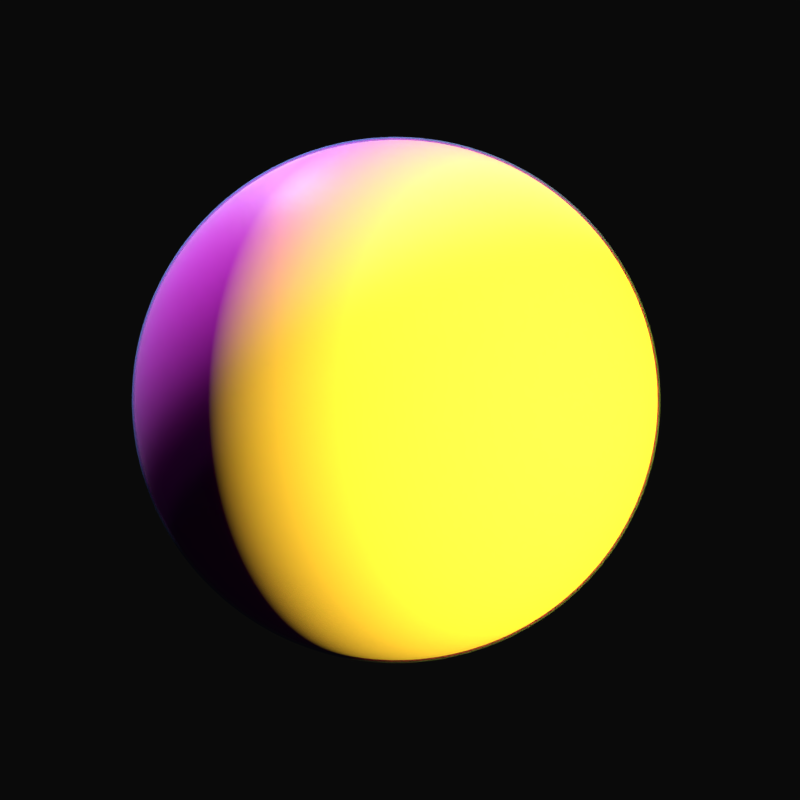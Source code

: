 # Source: Earth.blend  (saved by Blender 2.79.0; exported with 4.5.12 LTS)
import bpy
from mathutils import Matrix  # noqa: F401  (used for matrix-valued properties, if any)

bpy.ops.wm.read_factory_settings(use_empty=True)
scene = bpy.context.scene
scene.name = 'Scene'

# ---- collections
col_collection_1 = bpy.data.collections.new('Collection 1'); scene.collection.children.link(col_collection_1)

# ---- images (referenced by path relative to the original .blend; pixels are not part of the script)
import os
ASSET_DIR = os.environ.get("B2B_ASSET_DIR", "")  # directory of the original .blend (textures are referenced by path, not embedded)
HERE = os.path.dirname(os.path.abspath(__file__))  # packed textures are extracted next to this script under _unpacked/

def load_image(name, relpath, width, height, colorspace="sRGB"):
    """Load a texture the original file referenced (path relative to the .blend, or extracted next to this script)."""
    p = next((c for c in (os.path.join(HERE, relpath), os.path.join(ASSET_DIR, relpath)) if relpath and os.path.exists(c)), "")
    if p:
        img = bpy.data.images.load(p, check_existing=True)
        img.name = name
    else:  # same state as the original file: an image datablock whose file is absent (Cycles renders it pink)
        img = bpy.data.images.new(name, width, height)
        img.source = "FILE"
        img.filepath = "//" + (relpath or name)
    img.colorspace_settings.name = colorspace
    return img
img_clouds_png = load_image('Clouds.png', 'Clouds.png', 1024, 1024, 'Non-Color')
img_albedo_jpg = load_image('Albedo.jpg', 'Albedo.jpg', 1024, 1024, 'sRGB')
img_ocean_mask_png = load_image('Ocean_Mask.png', 'Ocean_Mask.png', 1024, 1024, 'Non-Color')
img_bump_jpg = load_image('Bump.jpg', 'Bump.jpg', 1024, 1024, 'Non-Color')
img_night_lights_modified_png = load_image('night_lights_modified.png', 'night_lights_modified.png', 1024, 1024, 'Non-Color')

# ---- materials (node trees are filled in below, after node groups)
mat_atmoshpere = bpy.data.materials.new('Atmoshpere')
mat_atmoshpere.alpha_threshold = 0.0
mat_atmoshpere.roughness = 0.5
mat_clouds = bpy.data.materials.new('Clouds')
mat_clouds.alpha_threshold = 0.0
mat_clouds.roughness = 0.5
mat_earth = bpy.data.materials.new('Earth')
mat_earth.alpha_threshold = 0.0
mat_earth.roughness = 0.5

# ---- material node trees
mat_atmoshpere.use_nodes = True; mat_atmoshpere.node_tree.nodes.clear()
_N = mat_atmoshpere.node_tree.nodes; _L = mat_atmoshpere.node_tree.links
n0 = _N.new('ShaderNodeOutputMaterial'); n0.name = 'Material Output'; n0.location = (460, 300)
n1 = _N.new('ShaderNodeBsdfDiffuse'); n1.name = 'Diffuse BSDF'; n1.location = (10, 300)
n1.inputs[0].default_value = (0.1992, 0.3476, 0.8, 1.0)
n2 = _N.new('ShaderNodeBsdfTransparent'); n2.name = 'Transparent BSDF'; n2.location = (23, 162)
n3 = _N.new('ShaderNodeLayerWeight'); n3.name = 'Layer Weight'; n3.location = (6, 443)
n3.inputs[0].default_value = 0.1
n4 = _N.new('ShaderNodeMixShader'); n4.name = 'Mix Shader'; n4.location = (240, 304)
_L.new(n1.outputs[0], n4.inputs[2])
_L.new(n4.outputs[0], n0.inputs[0])
_L.new(n3.outputs[1], n4.inputs[0])
_L.new(n2.outputs[0], n4.inputs[1])
n0.is_active_output = True
mat_clouds.use_nodes = True; mat_clouds.node_tree.nodes.clear()
_N = mat_clouds.node_tree.nodes; _L = mat_clouds.node_tree.links
n0 = _N.new('ShaderNodeOutputMaterial'); n0.name = 'Material Output'; n0.location = (474, 534)
n1 = _N.new('ShaderNodeTexCoord'); n1.name = 'Texture Coordinate'; n1.location = (-364, 548)
n2 = _N.new('ShaderNodeMixShader'); n2.name = 'Mix Shader'; n2.location = (254, 552)
n3 = _N.new('ShaderNodeTexImage'); n3.name = 'Image Texture'; n3.location = (-143, 634)
n3.width = 140
n3.image = img_clouds_png
n3.projection = 'SPHERE'
n4 = _N.new('ShaderNodeBsdfTransparent'); n4.name = 'Transparent BSDF'; n4.location = (22, 388)
n5 = _N.new('ShaderNodeBsdfDiffuse'); n5.name = 'Diffuse BSDF'; n5.location = (30, 515)
_L.new(n5.outputs[0], n2.inputs[2])
_L.new(n1.outputs[0], n3.inputs[0])
_L.new(n3.outputs[0], n5.inputs[0])
_L.new(n2.outputs[0], n0.inputs[0])
_L.new(n3.outputs[0], n2.inputs[0])
_L.new(n4.outputs[0], n2.inputs[1])
n0.is_active_output = True
mat_earth.use_nodes = True; mat_earth.node_tree.nodes.clear()
_N = mat_earth.node_tree.nodes; _L = mat_earth.node_tree.links
n0 = _N.new('ShaderNodeTexImage'); n0.name = 'Image Texture.003'; n0.location = (-142, 821)
n0.width = 140
n0.image = img_albedo_jpg
n0.projection = 'SPHERE'
n1 = _N.new('ShaderNodeBsdfDiffuse'); n1.name = 'Diffuse BSDF.001'; n1.location = (86, 839)
n2 = _N.new('ShaderNodeBsdfAnisotropic'); n2.name = 'Glossy BSDF'; n2.location = (86, 621)
n2.distribution = 'GGX'
n2.inputs[1].default_value = 0.4472
n3 = _N.new('ShaderNodeFresnel'); n3.name = 'Fresnel'; n3.location = (92, 721)
n3.inputs[0].default_value = 1.45
n4 = _N.new('ShaderNodeTexImage'); n4.name = 'Image Texture.001'; n4.location = (-144, 1079)
n4.width = 140
n4.image = img_ocean_mask_png
n4.projection = 'SPHERE'
n5 = _N.new('ShaderNodeTexImage'); n5.name = 'Image Texture'; n5.location = (-145, 543)
n5.width = 140
n5.image = img_bump_jpg
n5.projection = 'SPHERE'
n6 = _N.new('ShaderNodeBump'); n6.name = 'Bump'; n6.location = (91, 451)
n6.inputs[1].default_value = 0.1
n6.inputs[2].default_value = 1.0
n7 = _N.new('ShaderNodeMixShader'); n7.name = 'Mix Shader.002'; n7.location = (313, 595)
n8 = _N.new('ShaderNodeInvert'); n8.name = 'Invert'; n8.location = (91, 959)
n9 = _N.new('ShaderNodeMixShader'); n9.name = 'Mix Shader.001'; n9.location = (550, 697)
n10 = _N.new('ShaderNodeTexCoord'); n10.name = 'Texture Coordinate'; n10.location = (-372, 571)
n11 = _N.new('ShaderNodeOutputMaterial'); n11.name = 'Material Output'; n11.location = (990, 686)
n12 = _N.new('ShaderNodeMixShader'); n12.name = 'Mix Shader'; n12.location = (770, 707)
n13 = _N.new('ShaderNodeEmission'); n13.name = 'Emission'; n13.location = (773, 549)
n13.inputs[0].default_value = (0.8, 0.5861, 0.02226, 1.0)
n14 = _N.new('ShaderNodeTexCoord'); n14.name = 'Texture Coordinate.001'; n14.location = (584, 1013)
n15 = _N.new('ShaderNodeTexImage'); n15.name = 'Image Texture.004'; n15.location = (781, 253)
n15.width = 140
n15.image = img_night_lights_modified_png
n15.projection = 'SPHERE'
n16 = _N.new('ShaderNodeNormal'); n16.name = 'Normal'; n16.location = (774, 945)
n16.width = 149
n17 = _N.new('ShaderNodeMath'); n17.name = 'Math'; n17.location = (778, 426)
n17.operation = 'MULTIPLY'
n17.inputs[1].default_value = 20.0
_L.new(n10.outputs[0], n0.inputs[0])
_L.new(n10.outputs[0], n5.inputs[0])
_L.new(n10.outputs[0], n4.inputs[0])
_L.new(n0.outputs[0], n1.inputs[0])
_L.new(n5.outputs[0], n6.inputs[3])
_L.new(n3.outputs[0], n7.inputs[0])
_L.new(n2.outputs[0], n7.inputs[2])
_L.new(n1.outputs[0], n7.inputs[1])
_L.new(n4.outputs[0], n8.inputs[1])
_L.new(n6.outputs[0], n1.inputs[2])
_L.new(n8.outputs[0], n9.inputs[0])
_L.new(n1.outputs[0], n9.inputs[1])
_L.new(n7.outputs[0], n9.inputs[2])
_L.new(n16.outputs[1], n12.inputs[0])
_L.new(n14.outputs[1], n16.inputs[0])
_L.new(n15.outputs[0], n17.inputs[0])
_L.new(n10.outputs[0], n15.inputs[0])
_L.new(n9.outputs[0], n12.inputs[1])
_L.new(n12.outputs[0], n11.inputs[0])
_L.new(n13.outputs[0], n12.inputs[2])
_L.new(n17.outputs[0], n13.inputs[1])
n11.is_active_output = True

# ---- world
world_world = bpy.data.worlds.new('World'); scene.world = world_world
world_world.use_nodes = True; world_world.node_tree.nodes.clear()
_N = world_world.node_tree.nodes; _L = world_world.node_tree.links
n0 = _N.new('ShaderNodeOutputWorld'); n0.name = 'World Output'; n0.location = (300, 300)
n1 = _N.new('ShaderNodeBackground'); n1.name = 'Background'; n1.location = (10, 300)
n1.inputs[0].default_value = (0.003095, 0.003095, 0.003095, 1.0)
_L.new(n1.outputs[0], n0.inputs[0])
n0.is_active_output = True
world_world.color = (0.04696, 0.04696, 0.04696)
world_world.use_sun_shadow = False
world_world.sun_shadow_jitter_overblur = 0.0
world_world.cycles.sampling_method = 'MANUAL'

# ---- cameras
cam_camera = bpy.data.cameras.new('Camera')
cam_camera.clip_end = 100.0
cam_camera.lens = 35.0
cam_camera.sensor_width = 32.0
cam_camera.sensor_height = 18.0
cam_camera.ortho_scale = 7.314
cam_camera.dof.focus_distance = 0.0

# ---- lights
light_sun = bpy.data.lights.new('Sun', 'SUN')
light_sun.transmission_factor = 0.0
light_sun.angle = 0.1993
light_sun.energy = 5.0
light_sun.shadow_buffer_clip_start = 0.5
light_sun.shadow_soft_size = 0.1
light_sun.shadow_cascade_max_distance = 1000.0

# ---- meshes
me_sphere_002 = bpy.data.meshes.new('Sphere.002')
me_sphere_002.from_pydata([(0.0, 1.97, 9.906), (0.0, 3.865, 9.331), (0.0, 5.611, 8.398), (0.0, 7.142, 7.142), (0.0, 8.398, 5.611), (0.0, 9.331, 3.865), (0.0, 9.906, 1.97), (0.0, 10.1, 7.625e-07), (0.0, 9.906, -1.97), (0.0, 9.331, -3.865), (0.0, 8.398, -5.611), (0.0, 7.142, -7.142), (0.0, 5.611, -8.398), (0.0, 3.865, -9.331), (0.0, 1.97, -9.906), (0.3844, 1.933, 9.906), (0.7541, 3.791, 9.331), (1.095, 5.504, 8.398), (1.393, 7.005, 7.142), (1.638, 8.237, 5.611), (1.82, 9.152, 3.865), (1.933, 9.716, 1.97), (1.97, 9.906, 7.625e-07), (1.933, 9.716, -1.97), (1.82, 9.152, -3.865), (1.638, 8.237, -5.611), (1.393, 7.005, -7.142), (1.095, 5.504, -8.398), (0.7541, 3.791, -9.331), (0.3844, 1.933, -9.906), (0.7541, 1.82, 9.906), (1.479, 3.571, 9.331), (2.147, 5.184, 8.398), (2.733, 6.598, 7.142), (3.214, 7.759, 5.611), (3.571, 8.621, 3.865), (3.791, 9.152, 1.97), (3.865, 9.331, 7.625e-07), (3.791, 9.152, -1.97), (3.571, 8.621, -3.865), (3.214, 7.759, -5.611), (2.733, 6.598, -7.142), (2.147, 5.184, -8.398), (1.479, 3.571, -9.331), (0.7541, 1.82, -9.906), (1.095, 1.638, 9.906), (2.147, 3.214, 9.331), (3.118, 4.666, 8.398), (3.968, 5.938, 7.142), (4.666, 6.983, 5.611), (5.184, 7.759, 3.865), (5.504, 8.237, 1.97), (5.611, 8.398, 7.625e-07), (5.504, 8.237, -1.97), (5.184, 7.759, -3.865), (4.666, 6.983, -5.611), (3.968, 5.938, -7.142), (3.118, 4.666, -8.398), (2.147, 3.214, -9.331), (1.095, 1.638, -9.906), (4.387e-14, -3.291e-06, -10.1), (1.393, 1.393, 9.906), (2.733, 2.733, 9.331), (3.968, 3.968, 8.398), (5.05, 5.05, 7.142), (5.938, 5.938, 5.611), (6.598, 6.598, 3.865), (7.005, 7.005, 1.97), (7.142, 7.142, 7.625e-07), (7.005, 7.005, -1.97), (6.598, 6.598, -3.865), (5.938, 5.938, -5.611), (5.05, 5.05, -7.142), (3.968, 3.968, -8.398), (2.733, 2.733, -9.331), (1.393, 1.393, -9.906), (1.638, 1.095, 9.906), (3.214, 2.147, 9.331), (4.666, 3.118, 8.398), (5.938, 3.968, 7.142), (6.983, 4.666, 5.611), (7.759, 5.184, 3.865), (8.237, 5.504, 1.97), (8.398, 5.611, 7.625e-07), (8.237, 5.504, -1.97), (7.759, 5.184, -3.865), (6.983, 4.666, -5.611), (5.938, 3.968, -7.142), (4.666, 3.118, -8.398), (3.214, 2.147, -9.331), (1.638, 1.095, -9.906), (1.82, 0.7541, 9.906), (3.571, 1.479, 9.331), (5.184, 2.147, 8.398), (6.598, 2.733, 7.142), (7.759, 3.214, 5.611), (8.621, 3.571, 3.865), (9.152, 3.791, 1.97), (9.331, 3.865, 7.625e-07), (9.152, 3.791, -1.97), (8.621, 3.571, -3.865), (7.759, 3.214, -5.611), (6.598, 2.733, -7.142), (5.184, 2.147, -8.398), (3.571, 1.479, -9.331), (1.82, 0.7541, -9.906), (1.933, 0.3844, 9.906), (3.791, 0.7541, 9.331), (5.504, 1.095, 8.398), (7.005, 1.393, 7.142), (8.237, 1.638, 5.611), (9.152, 1.82, 3.865), (9.716, 1.933, 1.97), (9.906, 1.97, 7.625e-07), (9.716, 1.933, -1.97), (9.152, 1.82, -3.865), (8.237, 1.638, -5.611), (7.005, 1.393, -7.142), (5.504, 1.095, -8.398), (3.791, 0.7541, -9.331), (1.933, 0.3844, -9.906), (1.97, -3.397e-06, 9.906), (3.865, -3.768e-06, 9.331), (5.611, -3.84e-06, 8.398), (7.142, -4.207e-06, 7.142), (8.398, -3.921e-06, 5.611), (9.331, -3.43e-06, 3.865), (9.906, -4.065e-06, 1.97), (10.1, -3.515e-06, 7.625e-07), (9.906, -3.74e-06, -1.97), (9.331, -3.991e-06, -3.865), (8.398, -3.921e-06, -5.611), (7.142, -4.207e-06, -7.142), (5.611, -3.796e-06, -8.398), (3.865, -3.342e-06, -9.331), (1.97, -3.4e-06, -9.906), (1.933, -0.3844, 9.906), (3.791, -0.7541, 9.331), (5.504, -1.095, 8.398), (7.005, -1.393, 7.142), (8.237, -1.638, 5.611), (9.152, -1.82, 3.865), (9.716, -1.933, 1.97), (9.906, -1.97, 7.625e-07), (9.716, -1.933, -1.97), (9.152, -1.82, -3.865), (8.237, -1.638, -5.611), (7.005, -1.393, -7.142), (5.504, -1.095, -8.398), (3.791, -0.7541, -9.331), (1.933, -0.3844, -9.906), (1.82, -0.7541, 9.906), (3.571, -1.479, 9.331), (5.184, -2.147, 8.398), (6.598, -2.733, 7.142), (7.759, -3.214, 5.611), (8.621, -3.571, 3.865), (9.152, -3.791, 1.97), (9.331, -3.865, 7.625e-07), (9.152, -3.791, -1.97), (8.621, -3.571, -3.865), (7.759, -3.214, -5.611), (6.598, -2.733, -7.142), (5.184, -2.147, -8.398), (3.571, -1.479, -9.331), (1.82, -0.7541, -9.906), (1.638, -1.095, 9.906), (3.214, -2.147, 9.331), (4.666, -3.118, 8.398), (5.938, -3.968, 7.142), (6.983, -4.666, 5.611), (7.759, -5.184, 3.865), (8.237, -5.504, 1.97), (8.398, -5.611, 7.625e-07), (8.237, -5.504, -1.97), (7.759, -5.184, -3.865), (6.983, -4.666, -5.611), (5.938, -3.968, -7.142), (4.666, -3.118, -8.398), (3.214, -2.147, -9.331), (1.638, -1.095, -9.906), (1.393, -1.393, 9.906), (2.733, -2.733, 9.331), (3.968, -3.968, 8.398), (5.05, -5.05, 7.142), (5.938, -5.938, 5.611), (6.598, -6.598, 3.865), (7.005, -7.005, 1.97), (7.142, -7.142, 7.625e-07), (7.005, -7.005, -1.97), (6.598, -6.598, -3.865), (5.938, -5.938, -5.611), (5.05, -5.05, -7.142), (3.968, -3.968, -8.398), (2.733, -2.733, -9.331), (1.393, -1.393, -9.906), (1.095, -1.638, 9.906), (2.147, -3.214, 9.331), (3.118, -4.666, 8.398), (3.968, -5.938, 7.142), (4.666, -6.983, 5.611), (5.184, -7.759, 3.865), (5.504, -8.237, 1.97), (5.611, -8.398, 7.625e-07), (5.504, -8.237, -1.97), (5.184, -7.759, -3.865), (4.666, -6.983, -5.611), (3.968, -5.938, -7.142), (3.118, -4.666, -8.398), (2.147, -3.214, -9.331), (1.095, -1.638, -9.906), (0.7541, -1.82, 9.906), (1.479, -3.571, 9.331), (2.147, -5.184, 8.398), (2.733, -6.598, 7.142), (3.214, -7.759, 5.611), (3.571, -8.621, 3.865), (3.791, -9.152, 1.97), (3.865, -9.331, 7.625e-07), (3.791, -9.152, -1.97), (3.571, -8.621, -3.865), (3.214, -7.759, -5.611), (2.733, -6.598, -7.142), (2.147, -5.184, -8.398), (1.479, -3.571, -9.331), (0.7541, -1.82, -9.906), (0.3844, -1.933, 9.906), (0.7541, -3.791, 9.331), (1.095, -5.504, 8.398), (1.393, -7.005, 7.142), (1.638, -8.237, 5.611), (1.82, -9.152, 3.865), (1.933, -9.716, 1.97), (1.97, -9.906, 7.625e-07), (1.933, -9.716, -1.97), (1.82, -9.152, -3.865), (1.638, -8.237, -5.611), (1.393, -7.005, -7.142), (1.095, -5.504, -8.398), (0.7541, -3.791, -9.331), (0.3844, -1.933, -9.906), (-1.869e-07, -1.97, 9.906), (-7.279e-07, -3.865, 9.331), (-9.911e-07, -5.611, 8.398), (-1.345e-06, -7.142, 7.142), (-1.237e-06, -8.398, 5.611), (-5.98e-07, -9.331, 3.865), (-1.233e-06, -9.906, 1.97), (-1.156e-06, -10.1, 7.625e-07), (-7.599e-07, -9.906, -1.97), (-6.853e-07, -9.331, -3.865), (-1.237e-06, -8.398, -5.611), (-1.345e-06, -7.142, -7.142), (-9.777e-07, -5.611, -8.398), (-4.342e-07, -3.865, -9.331), (-1.524e-07, -1.97, -9.906), (-0.3844, -1.933, 9.906), (-0.7541, -3.791, 9.331), (-1.095, -5.504, 8.398), (-1.393, -7.005, 7.142), (-1.638, -8.237, 5.611), (-1.82, -9.152, 3.865), (-1.933, -9.716, 1.97), (-1.97, -9.906, 7.625e-07), (-1.933, -9.716, -1.97), (-1.82, -9.152, -3.865), (-1.638, -8.237, -5.611), (-1.393, -7.005, -7.142), (-1.095, -5.504, -8.398), (-0.7541, -3.791, -9.331), (-0.3844, -1.933, -9.906), (-0.7541, -1.82, 9.906), (-1.479, -3.571, 9.331), (-2.147, -5.184, 8.398), (-2.733, -6.598, 7.142), (-3.214, -7.759, 5.611), (-3.571, -8.621, 3.865), (-3.791, -9.152, 1.97), (-3.865, -9.331, 7.625e-07), (-3.791, -9.152, -1.97), (-3.571, -8.621, -3.865), (-3.214, -7.759, -5.611), (-2.733, -6.598, -7.142), (-2.147, -5.184, -8.398), (-1.479, -3.571, -9.331), (-0.7541, -1.82, -9.906), (-1.095, -1.638, 9.906), (-2.147, -3.214, 9.331), (-3.118, -4.666, 8.398), (-3.968, -5.938, 7.142), (-4.666, -6.983, 5.611), (-5.184, -7.759, 3.865), (-5.504, -8.237, 1.97), (-5.611, -8.398, 7.625e-07), (-5.504, -8.237, -1.97), (-5.184, -7.759, -3.865), (-4.666, -6.983, -5.611), (-3.968, -5.938, -7.142), (-3.118, -4.666, -8.398), (-2.147, -3.214, -9.331), (-1.095, -1.638, -9.906), (-1.393, -1.393, 9.906), (-2.733, -2.733, 9.331), (-3.968, -3.968, 8.398), (-5.05, -5.05, 7.142), (-5.938, -5.938, 5.611), (-6.598, -6.598, 3.865), (-7.005, -7.005, 1.97), (-7.142, -7.142, 7.625e-07), (-7.005, -7.005, -1.97), (-6.598, -6.598, -3.865), (-5.938, -5.938, -5.611), (-5.05, -5.05, -7.142), (-3.968, -3.968, -8.398), (-2.733, -2.733, -9.331), (-1.393, -1.393, -9.906), (-1.638, -1.095, 9.906), (-3.214, -2.147, 9.331), (-4.666, -3.118, 8.398), (-5.938, -3.968, 7.142), (-6.983, -4.666, 5.611), (-7.759, -5.184, 3.865), (-8.237, -5.504, 1.97), (-8.398, -5.611, 7.625e-07), (-8.237, -5.504, -1.97), (-7.759, -5.184, -3.865), (-6.983, -4.666, -5.611), (-5.938, -3.968, -7.142), (-4.666, -3.118, -8.398), (-3.214, -2.147, -9.331), (-1.638, -1.095, -9.906), (-3.041e-06, -4.551e-06, 10.1), (-1.82, -0.7541, 9.906), (-3.571, -1.479, 9.331), (-5.184, -2.147, 8.398), (-6.598, -2.733, 7.142), (-7.759, -3.214, 5.611), (-8.621, -3.571, 3.865), (-9.152, -3.791, 1.97), (-9.331, -3.865, 7.625e-07), (-9.152, -3.791, -1.97), (-8.621, -3.571, -3.865), (-7.759, -3.214, -5.611), (-6.598, -2.733, -7.142), (-5.184, -2.147, -8.398), (-3.571, -1.479, -9.331), (-1.82, -0.7541, -9.906), (-1.933, -0.3844, 9.906), (-3.791, -0.7541, 9.331), (-5.504, -1.095, 8.398), (-7.005, -1.393, 7.142), (-8.237, -1.638, 5.611), (-9.152, -1.82, 3.865), (-9.716, -1.933, 1.97), (-9.906, -1.97, 7.625e-07), (-9.716, -1.933, -1.97), (-9.152, -1.82, -3.865), (-8.237, -1.638, -5.611), (-7.005, -1.393, -7.142), (-5.504, -1.095, -8.398), (-3.791, -0.7541, -9.331), (-1.933, -0.3844, -9.906), (-1.97, -2.994e-06, 9.906), (-3.865, -2.173e-06, 9.331), (-5.611, -1.849e-06, 8.398), (-7.142, -1.378e-06, 7.142), (-8.398, -1.516e-06, 5.611), (-9.331, -1.799e-06, 3.865), (-9.906, -8.389e-07, 1.97), (-10.1, -1.241e-06, 7.625e-07), (-9.906, -1.49e-06, -1.97), (-9.331, -2.155e-06, -3.865), (-8.398, -1.516e-06, -5.611), (-7.142, -1.378e-06, -7.142), (-5.611, -2.158e-06, -8.398), (-3.865, -2.599e-06, -9.331), (-1.97, -3e-06, -9.906), (-1.933, 0.3844, 9.906), (-3.791, 0.7541, 9.331), (-5.504, 1.095, 8.398), (-7.005, 1.393, 7.142), (-8.237, 1.638, 5.611), (-9.152, 1.82, 3.865), (-9.716, 1.933, 1.97), (-9.906, 1.97, 7.625e-07), (-9.716, 1.933, -1.97), (-9.152, 1.82, -3.865), (-8.237, 1.638, -5.611), (-7.005, 1.393, -7.142), (-5.504, 1.095, -8.398), (-3.791, 0.7541, -9.331), (-1.933, 0.3844, -9.906), (-1.82, 0.7541, 9.906), (-3.571, 1.479, 9.331), (-5.184, 2.147, 8.398), (-6.598, 2.733, 7.142), (-7.759, 3.214, 5.611), (-8.621, 3.571, 3.865), (-9.152, 3.791, 1.97), (-9.331, 3.865, 7.625e-07), (-9.152, 3.791, -1.97), (-8.621, 3.571, -3.865), (-7.759, 3.214, -5.611), (-6.598, 2.733, -7.142), (-5.184, 2.147, -8.398), (-3.571, 1.479, -9.331), (-1.82, 0.7541, -9.906), (-1.638, 1.095, 9.906), (-3.214, 2.147, 9.331), (-4.666, 3.118, 8.398), (-5.938, 3.968, 7.142), (-6.983, 4.666, 5.611), (-7.759, 5.184, 3.865), (-8.237, 5.504, 1.97), (-8.398, 5.611, 7.625e-07), (-8.237, 5.504, -1.97), (-7.759, 5.184, -3.865), (-6.983, 4.666, -5.611), (-5.938, 3.968, -7.142), (-4.666, 3.118, -8.398), (-3.214, 2.147, -9.331), (-1.638, 1.095, -9.906), (-1.393, 1.393, 9.906), (-2.733, 2.733, 9.331), (-3.968, 3.968, 8.398), (-5.05, 5.05, 7.142), (-5.938, 5.938, 5.611), (-6.598, 6.598, 3.865), (-7.005, 7.005, 1.97), (-7.142, 7.142, 7.625e-07), (-7.005, 7.005, -1.97), (-6.598, 6.598, -3.865), (-5.938, 5.938, -5.611), (-5.05, 5.05, -7.142), (-3.968, 3.968, -8.398), (-2.733, 2.733, -9.331), (-1.393, 1.393, -9.906), (-1.095, 1.638, 9.906), (-2.147, 3.214, 9.331), (-3.118, 4.666, 8.398), (-3.968, 5.938, 7.142), (-4.666, 6.983, 5.611), (-5.184, 7.759, 3.865), (-5.504, 8.237, 1.97), (-5.611, 8.398, 7.625e-07), (-5.504, 8.237, -1.97), (-5.184, 7.759, -3.865), (-4.666, 6.983, -5.611), (-3.968, 5.938, -7.142), (-3.118, 4.666, -8.398), (-2.147, 3.214, -9.331), (-1.095, 1.638, -9.906), (-0.7541, 1.82, 9.906), (-1.479, 3.571, 9.331), (-2.147, 5.184, 8.398), (-2.733, 6.598, 7.142), (-3.214, 7.759, 5.611), (-3.571, 8.621, 3.865), (-3.791, 9.152, 1.97), (-3.865, 9.331, 7.625e-07), (-3.791, 9.152, -1.97), (-3.571, 8.621, -3.865), (-3.214, 7.759, -5.611), (-2.733, 6.598, -7.142), (-2.147, 5.184, -8.398), (-1.479, 3.571, -9.331), (-0.7541, 1.82, -9.906), (-0.3844, 1.933, 9.906), (-0.7541, 3.791, 9.331), (-1.095, 5.504, 8.398), (-1.393, 7.005, 7.142), (-1.638, 8.237, 5.611), (-1.82, 9.152, 3.865), (-1.933, 9.716, 1.97), (-1.97, 9.906, 7.625e-07), (-1.933, 9.716, -1.97), (-1.82, 9.152, -3.865), (-1.638, 8.237, -5.611), (-1.393, 7.005, -7.142), (-1.095, 5.504, -8.398), (-0.7541, 3.791, -9.331), (-0.3844, 1.933, -9.906)], [], [(1, 0, 15, 16), (7, 6, 21, 22), (6, 5, 20, 21), (12, 11, 26, 27), (0, 331, 15), (5, 4, 19, 20), (11, 10, 25, 26), (10, 9, 24, 25), (4, 3, 18, 19), (9, 8, 23, 24), (60, 14, 29), (14, 13, 28, 29), (3, 2, 17, 18), (2, 1, 16, 17), (8, 7, 22, 23), (13, 12, 27, 28), (17, 16, 31, 32), (23, 22, 37, 38), (28, 27, 42, 43), (16, 15, 30, 31), (22, 21, 36, 37), (21, 20, 35, 36), (27, 26, 41, 42), (15, 331, 30), (20, 19, 34, 35), (26, 25, 40, 41), (25, 24, 39, 40), (19, 18, 33, 34), (24, 23, 38, 39), (60, 29, 44), (29, 28, 43, 44), (18, 17, 32, 33), (60, 44, 59), (33, 32, 47, 48), (38, 37, 52, 53), (44, 43, 58, 59), (43, 42, 57, 58), (32, 31, 46, 47), (31, 30, 45, 46), (37, 36, 51, 52), (42, 41, 56, 57), (30, 331, 45), (36, 35, 50, 51), (35, 34, 49, 50), (41, 40, 55, 56), (34, 33, 48, 49), (40, 39, 54, 55), (39, 38, 53, 54), (50, 49, 65, 66), (49, 48, 64, 65), (55, 54, 70, 71), (60, 59, 75), (48, 47, 63, 64), (54, 53, 69, 70), (53, 52, 68, 69), (59, 58, 74, 75), (47, 46, 62, 63), (52, 51, 67, 68), (58, 57, 73, 74), (57, 56, 72, 73), (46, 45, 61, 62), (45, 331, 61), (51, 50, 66, 67), (56, 55, 71, 72), (72, 71, 86, 87), (61, 331, 76), (66, 65, 80, 81), (71, 70, 85, 86), (60, 75, 90), (65, 64, 79, 80), (64, 63, 78, 79), (70, 69, 84, 85), (75, 74, 89, 90), (63, 62, 77, 78), (69, 68, 83, 84), (68, 67, 82, 83), (74, 73, 88, 89), (62, 61, 76, 77), (67, 66, 81, 82), (73, 72, 87, 88), (77, 76, 91, 92), (83, 82, 97, 98), (82, 81, 96, 97), (88, 87, 102, 103), (76, 331, 91), (81, 80, 95, 96), (87, 86, 101, 102), (86, 85, 100, 101), (80, 79, 94, 95), (85, 84, 99, 100), (60, 90, 105), (90, 89, 104, 105), (79, 78, 93, 94), (78, 77, 92, 93), (84, 83, 98, 99), (89, 88, 103, 104), (99, 98, 113, 114), (105, 104, 119, 120), (104, 103, 118, 119), (93, 92, 107, 108), (92, 91, 106, 107), (98, 97, 112, 113), (103, 102, 117, 118), (91, 331, 106), (97, 96, 111, 112), (96, 95, 110, 111), (102, 101, 116, 117), (95, 94, 109, 110), (101, 100, 115, 116), (100, 99, 114, 115), (60, 105, 120), (94, 93, 108, 109), (109, 108, 123, 124), (115, 114, 129, 130), (114, 113, 128, 129), (120, 119, 134, 135), (108, 107, 122, 123), (113, 112, 127, 128), (119, 118, 133, 134), (118, 117, 132, 133), (107, 106, 121, 122), (106, 331, 121), (112, 111, 126, 127), (117, 116, 131, 132), (111, 110, 125, 126), (110, 109, 124, 125), (116, 115, 130, 131), (60, 120, 135), (131, 130, 145, 146), (60, 135, 150), (125, 124, 139, 140), (124, 123, 138, 139), (130, 129, 144, 145), (135, 134, 149, 150), (123, 122, 137, 138), (129, 128, 143, 144), (128, 127, 142, 143), (134, 133, 148, 149), (122, 121, 136, 137), (127, 126, 141, 142), (133, 132, 147, 148), (132, 131, 146, 147), (121, 331, 136), (126, 125, 140, 141), (136, 331, 151), (141, 140, 155, 156), (147, 146, 161, 162), (146, 145, 160, 161), (140, 139, 154, 155), (145, 144, 159, 160), (60, 150, 165), (150, 149, 164, 165), (139, 138, 153, 154), (138, 137, 152, 153), (144, 143, 158, 159), (149, 148, 163, 164), (137, 136, 151, 152), (143, 142, 157, 158), (142, 141, 156, 157), (148, 147, 162, 163), (152, 151, 166, 167), (158, 157, 172, 173), (163, 162, 177, 178), (151, 331, 166), (157, 156, 171, 172), (156, 155, 170, 171), (162, 161, 176, 177), (155, 154, 169, 170), (161, 160, 175, 176), (160, 159, 174, 175), (60, 165, 180), (154, 153, 168, 169), (159, 158, 173, 174), (165, 164, 179, 180), (164, 163, 178, 179), (153, 152, 167, 168), (180, 179, 194, 195), (168, 167, 182, 183), (173, 172, 187, 188), (179, 178, 193, 194), (178, 177, 192, 193), (167, 166, 181, 182), (166, 331, 181), (172, 171, 186, 187), (177, 176, 191, 192), (171, 170, 185, 186), (170, 169, 184, 185), (176, 175, 190, 191), (60, 180, 195), (169, 168, 183, 184), (175, 174, 189, 190), (174, 173, 188, 189), (185, 184, 199, 200), (184, 183, 198, 199), (190, 189, 204, 205), (195, 194, 209, 210), (183, 182, 197, 198), (189, 188, 203, 204), (188, 187, 202, 203), (194, 193, 208, 209), (182, 181, 196, 197), (187, 186, 201, 202), (193, 192, 207, 208), (192, 191, 206, 207), (181, 331, 196), (186, 185, 200, 201), (191, 190, 205, 206), (60, 195, 210), (206, 205, 220, 221), (200, 199, 214, 215), (205, 204, 219, 220), (60, 210, 225), (210, 209, 224, 225), (199, 198, 213, 214), (198, 197, 212, 213), (204, 203, 218, 219), (209, 208, 223, 224), (197, 196, 211, 212), (203, 202, 217, 218), (202, 201, 216, 217), (208, 207, 222, 223), (196, 331, 211), (201, 200, 215, 216), (207, 206, 221, 222), (211, 331, 226), (217, 216, 231, 232), (216, 215, 230, 231), (222, 221, 236, 237), (215, 214, 229, 230), (221, 220, 235, 236), (220, 219, 234, 235), (60, 225, 240), (214, 213, 228, 229), (219, 218, 233, 234), (225, 224, 239, 240), (224, 223, 238, 239), (213, 212, 227, 228), (212, 211, 226, 227), (218, 217, 232, 233), (223, 222, 237, 238), (233, 232, 247, 248), (239, 238, 253, 254), (238, 237, 252, 253), (227, 226, 241, 242), (226, 331, 241), (232, 231, 246, 247), (237, 236, 251, 252), (231, 230, 245, 246), (230, 229, 244, 245), (236, 235, 250, 251), (60, 240, 255), (229, 228, 243, 244), (235, 234, 249, 250), (234, 233, 248, 249), (240, 239, 254, 255), (228, 227, 242, 243), (243, 242, 257, 258), (249, 248, 263, 264), (248, 247, 262, 263), (254, 253, 268, 269), (242, 241, 256, 257), (247, 246, 261, 262), (253, 252, 267, 268), (252, 251, 266, 267), (241, 331, 256), (246, 245, 260, 261), (251, 250, 265, 266), (60, 255, 270), (245, 244, 259, 260), (244, 243, 258, 259), (250, 249, 264, 265), (255, 254, 269, 270), (265, 264, 279, 280), (60, 270, 285), (270, 269, 284, 285), (259, 258, 273, 274), (258, 257, 272, 273), (264, 263, 278, 279), (269, 268, 283, 284), (257, 256, 271, 272), (263, 262, 277, 278), (262, 261, 276, 277), (268, 267, 282, 283), (256, 331, 271), (261, 260, 275, 276), (267, 266, 281, 282), (266, 265, 280, 281), (260, 259, 274, 275), (275, 274, 289, 290), (281, 280, 295, 296), (280, 279, 294, 295), (60, 285, 300), (274, 273, 288, 289), (279, 278, 293, 294), (285, 284, 299, 300), (284, 283, 298, 299), (273, 272, 287, 288), (272, 271, 286, 287), (278, 277, 292, 293), (283, 282, 297, 298), (271, 331, 286), (277, 276, 291, 292), (276, 275, 290, 291), (282, 281, 296, 297), (286, 331, 301), (292, 291, 306, 307), (297, 296, 311, 312), (291, 290, 305, 306), (290, 289, 304, 305), (296, 295, 310, 311), (60, 300, 315), (289, 288, 303, 304), (295, 294, 309, 310), (294, 293, 308, 309), (300, 299, 314, 315), (288, 287, 302, 303), (293, 292, 307, 308), (299, 298, 313, 314), (298, 297, 312, 313), (287, 286, 301, 302), (314, 313, 328, 329), (302, 301, 316, 317), (307, 306, 321, 322), (313, 312, 327, 328), (312, 311, 326, 327), (301, 331, 316), (306, 305, 320, 321), (311, 310, 325, 326), (60, 315, 330), (305, 304, 319, 320), (304, 303, 318, 319), (310, 309, 324, 325), (315, 314, 329, 330), (303, 302, 317, 318), (309, 308, 323, 324), (308, 307, 322, 323), (319, 318, 334, 335), (318, 317, 333, 334), (324, 323, 339, 340), (329, 328, 344, 345), (317, 316, 332, 333), (323, 322, 338, 339), (322, 321, 337, 338), (328, 327, 343, 344), (316, 331, 332), (321, 320, 336, 337), (327, 326, 342, 343), (326, 325, 341, 342), (320, 319, 335, 336), (325, 324, 340, 341), (60, 330, 346), (330, 329, 345, 346), (341, 340, 355, 356), (60, 346, 361), (335, 334, 349, 350), (340, 339, 354, 355), (346, 345, 360, 361), (345, 344, 359, 360), (334, 333, 348, 349), (333, 332, 347, 348), (339, 338, 353, 354), (344, 343, 358, 359), (332, 331, 347), (338, 337, 352, 353), (337, 336, 351, 352), (343, 342, 357, 358), (336, 335, 350, 351), (342, 341, 356, 357), (352, 351, 366, 367), (351, 350, 365, 366), (357, 356, 371, 372), (60, 361, 376), (350, 349, 364, 365), (356, 355, 370, 371), (355, 354, 369, 370), (361, 360, 375, 376), (349, 348, 363, 364), (354, 353, 368, 369), (360, 359, 374, 375), (359, 358, 373, 374), (348, 347, 362, 363), (347, 331, 362), (353, 352, 367, 368), (358, 357, 372, 373), (368, 367, 382, 383), (374, 373, 388, 389), (373, 372, 387, 388), (362, 331, 377), (367, 366, 381, 382), (372, 371, 386, 387), (60, 376, 391), (366, 365, 380, 381), (365, 364, 379, 380), (371, 370, 385, 386), (376, 375, 390, 391), (364, 363, 378, 379), (370, 369, 384, 385), (369, 368, 383, 384), (375, 374, 389, 390), (363, 362, 377, 378), (378, 377, 392, 393), (384, 383, 398, 399), (383, 382, 397, 398), (389, 388, 403, 404), (377, 331, 392), (382, 381, 396, 397), (388, 387, 402, 403), (387, 386, 401, 402), (381, 380, 395, 396), (386, 385, 400, 401), (60, 391, 406), (391, 390, 405, 406), (380, 379, 394, 395), (379, 378, 393, 394), (385, 384, 399, 400), (390, 389, 404, 405), (400, 399, 414, 415), (406, 405, 420, 421), (405, 404, 419, 420), (394, 393, 408, 409), (393, 392, 407, 408), (399, 398, 413, 414), (404, 403, 418, 419), (392, 331, 407), (398, 397, 412, 413), (397, 396, 411, 412), (403, 402, 417, 418), (396, 395, 410, 411), (402, 401, 416, 417), (401, 400, 415, 416), (60, 406, 421), (395, 394, 409, 410), (60, 421, 436), (410, 409, 424, 425), (416, 415, 430, 431), (415, 414, 429, 430), (421, 420, 435, 436), (409, 408, 423, 424), (414, 413, 428, 429), (420, 419, 434, 435), (419, 418, 433, 434), (408, 407, 422, 423), (407, 331, 422), (413, 412, 427, 428), (418, 417, 432, 433), (412, 411, 426, 427), (411, 410, 425, 426), (417, 416, 431, 432), (427, 426, 441, 442), (432, 431, 446, 447), (60, 436, 451), (426, 425, 440, 441), (425, 424, 439, 440), (431, 430, 445, 446), (436, 435, 450, 451), (424, 423, 438, 439), (430, 429, 444, 445), (429, 428, 443, 444), (435, 434, 449, 450), (423, 422, 437, 438), (428, 427, 442, 443), (434, 433, 448, 449), (433, 432, 447, 448), (422, 331, 437), (449, 448, 463, 464), (437, 331, 452), (442, 441, 456, 457), (448, 447, 462, 463), (447, 446, 461, 462), (441, 440, 455, 456), (446, 445, 460, 461), (60, 451, 466), (451, 450, 465, 466), (440, 439, 454, 455), (439, 438, 453, 454), (445, 444, 459, 460), (450, 449, 464, 465), (438, 437, 452, 453), (444, 443, 458, 459), (443, 442, 457, 458), (454, 453, 468, 469), (453, 452, 467, 468), (459, 458, 473, 474), (464, 463, 478, 479), (452, 331, 467), (458, 457, 472, 473), (457, 456, 471, 472), (463, 462, 477, 478), (456, 455, 470, 471), (462, 461, 476, 477), (461, 460, 475, 476), (60, 466, 481), (455, 454, 469, 470), (460, 459, 474, 475), (466, 465, 480, 481), (465, 464, 479, 480), (475, 474, 7, 8), (481, 480, 13, 14), (469, 468, 1, 2), (474, 473, 6, 7), (480, 479, 12, 13), (479, 478, 11, 12), (468, 467, 0, 1), (467, 331, 0), (473, 472, 5, 6), (478, 477, 10, 11), (472, 471, 4, 5), (471, 470, 3, 4), (477, 476, 9, 10), (60, 481, 14), (470, 469, 2, 3), (476, 475, 8, 9)])
me_sphere_002.polygons.foreach_set('use_smooth', [True] * 512)
me_sphere_002.materials.append(mat_atmoshpere)
me_sphere_002.use_remesh_preserve_volume = False
me_sphere_002.use_remesh_preserve_attributes = False
me_sphere_002.use_mirror_vertex_groups = False
me_sphere_002.update()
me_sphere_001 = bpy.data.meshes.new('Sphere.001')
me_sphere_001.from_pydata([(0.0, 1.961, 9.857), (0.0, 3.846, 9.285), (0.0, 5.583, 8.356), (0.0, 7.106, 7.106), (0.0, 8.356, 5.583), (0.0, 9.285, 3.846), (0.0, 9.857, 1.961), (0.0, 10.05, 7.588e-07), (0.0, 9.857, -1.961), (0.0, 9.285, -3.846), (0.0, 8.356, -5.583), (0.0, 7.106, -7.106), (0.0, 5.583, -8.356), (0.0, 3.846, -9.285), (0.0, 1.961, -9.857), (0.3825, 1.923, 9.857), (0.7503, 3.772, 9.285), (1.089, 5.476, 8.356), (1.386, 6.97, 7.106), (1.63, 8.196, 5.583), (1.811, 9.107, 3.846), (1.923, 9.667, 1.961), (1.961, 9.857, 7.588e-07), (1.923, 9.667, -1.961), (1.811, 9.107, -3.846), (1.63, 8.196, -5.583), (1.386, 6.97, -7.106), (1.089, 5.476, -8.356), (0.7503, 3.772, -9.285), (0.3825, 1.923, -9.857), (0.7503, 1.811, 9.857), (1.472, 3.553, 9.285), (2.137, 5.158, 8.356), (2.72, 6.565, 7.106), (3.198, 7.72, 5.583), (3.553, 8.578, 3.846), (3.772, 9.107, 1.961), (3.846, 9.285, 7.588e-07), (3.772, 9.107, -1.961), (3.553, 8.578, -3.846), (3.198, 7.72, -5.583), (2.72, 6.565, -7.106), (2.137, 5.158, -8.356), (1.472, 3.553, -9.285), (0.7503, 1.811, -9.857), (1.089, 1.63, 9.857), (2.137, 3.198, 9.285), (3.102, 4.642, 8.356), (3.948, 5.909, 7.106), (4.642, 6.948, 5.583), (5.158, 7.72, 3.846), (5.476, 8.196, 1.961), (5.583, 8.356, 7.588e-07), (5.476, 8.196, -1.961), (5.158, 7.72, -3.846), (4.642, 6.948, -5.583), (3.948, 5.909, -7.106), (3.102, 4.642, -8.356), (2.137, 3.198, -9.285), (1.089, 1.63, -9.857), (4.365e-14, -3.275e-06, -10.05), (1.386, 1.386, 9.857), (2.72, 2.72, 9.285), (3.948, 3.948, 8.356), (5.025, 5.025, 7.106), (5.909, 5.909, 5.583), (6.565, 6.565, 3.846), (6.97, 6.97, 1.961), (7.106, 7.106, 7.588e-07), (6.97, 6.97, -1.961), (6.565, 6.565, -3.846), (5.909, 5.909, -5.583), (5.025, 5.025, -7.106), (3.948, 3.948, -8.356), (2.72, 2.72, -9.285), (1.386, 1.386, -9.857), (1.63, 1.089, 9.857), (3.198, 2.137, 9.285), (4.642, 3.102, 8.356), (5.909, 3.948, 7.106), (6.948, 4.642, 5.583), (7.72, 5.158, 3.846), (8.196, 5.476, 1.961), (8.356, 5.583, 7.588e-07), (8.196, 5.476, -1.961), (7.72, 5.158, -3.846), (6.948, 4.642, -5.583), (5.909, 3.948, -7.106), (4.642, 3.102, -8.356), (3.198, 2.137, -9.285), (1.63, 1.089, -9.857), (1.811, 0.7503, 9.857), (3.553, 1.472, 9.285), (5.158, 2.137, 8.356), (6.565, 2.72, 7.106), (7.72, 3.198, 5.583), (8.578, 3.553, 3.846), (9.107, 3.772, 1.961), (9.285, 3.846, 7.588e-07), (9.107, 3.772, -1.961), (8.578, 3.553, -3.846), (7.72, 3.198, -5.583), (6.565, 2.72, -7.106), (5.158, 2.137, -8.356), (3.553, 1.472, -9.285), (1.811, 0.7503, -9.857), (1.923, 0.3825, 9.857), (3.772, 0.7503, 9.285), (5.476, 1.089, 8.356), (6.97, 1.386, 7.106), (8.196, 1.63, 5.583), (9.107, 1.811, 3.846), (9.667, 1.923, 1.961), (9.857, 1.961, 7.588e-07), (9.667, 1.923, -1.961), (9.107, 1.811, -3.846), (8.196, 1.63, -5.583), (6.97, 1.386, -7.106), (5.476, 1.089, -8.356), (3.772, 0.7503, -9.285), (1.923, 0.3825, -9.857), (1.961, -3.38e-06, 9.857), (3.846, -3.749e-06, 9.285), (5.583, -3.821e-06, 8.356), (7.106, -4.186e-06, 7.106), (8.356, -3.902e-06, 5.583), (9.285, -3.413e-06, 3.846), (9.857, -4.045e-06, 1.961), (10.05, -3.498e-06, 7.588e-07), (9.857, -3.721e-06, -1.961), (9.285, -3.971e-06, -3.846), (8.356, -3.902e-06, -5.583), (7.106, -4.186e-06, -7.106), (5.583, -3.778e-06, -8.356), (3.846, -3.325e-06, -9.285), (1.961, -3.383e-06, -9.857), (1.923, -0.3825, 9.857), (3.772, -0.7503, 9.285), (5.476, -1.089, 8.356), (6.97, -1.386, 7.106), (8.196, -1.63, 5.583), (9.107, -1.811, 3.846), (9.667, -1.923, 1.961), (9.857, -1.961, 7.588e-07), (9.667, -1.923, -1.961), (9.107, -1.811, -3.846), (8.196, -1.63, -5.583), (6.97, -1.386, -7.106), (5.476, -1.089, -8.356), (3.772, -0.7503, -9.285), (1.923, -0.3825, -9.857), (1.811, -0.7503, 9.857), (3.553, -1.472, 9.285), (5.158, -2.137, 8.356), (6.565, -2.72, 7.106), (7.72, -3.198, 5.583), (8.578, -3.553, 3.846), (9.107, -3.772, 1.961), (9.285, -3.846, 7.588e-07), (9.107, -3.772, -1.961), (8.578, -3.553, -3.846), (7.72, -3.198, -5.583), (6.565, -2.72, -7.106), (5.158, -2.137, -8.356), (3.553, -1.472, -9.285), (1.811, -0.7503, -9.857), (1.63, -1.089, 9.857), (3.198, -2.137, 9.285), (4.642, -3.102, 8.356), (5.909, -3.948, 7.106), (6.948, -4.642, 5.583), (7.72, -5.158, 3.846), (8.196, -5.476, 1.961), (8.356, -5.583, 7.588e-07), (8.196, -5.476, -1.961), (7.72, -5.158, -3.846), (6.948, -4.642, -5.583), (5.909, -3.948, -7.106), (4.642, -3.102, -8.356), (3.198, -2.137, -9.285), (1.63, -1.089, -9.857), (1.386, -1.386, 9.857), (2.72, -2.72, 9.285), (3.948, -3.948, 8.356), (5.025, -5.025, 7.106), (5.909, -5.909, 5.583), (6.565, -6.565, 3.846), (6.97, -6.97, 1.961), (7.106, -7.106, 7.588e-07), (6.97, -6.97, -1.961), (6.565, -6.565, -3.846), (5.909, -5.909, -5.583), (5.025, -5.025, -7.106), (3.948, -3.948, -8.356), (2.72, -2.72, -9.285), (1.386, -1.386, -9.857), (1.089, -1.63, 9.857), (2.137, -3.198, 9.285), (3.102, -4.642, 8.356), (3.948, -5.909, 7.106), (4.642, -6.948, 5.583), (5.158, -7.72, 3.846), (5.476, -8.196, 1.961), (5.583, -8.356, 7.588e-07), (5.476, -8.196, -1.961), (5.158, -7.72, -3.846), (4.642, -6.948, -5.583), (3.948, -5.909, -7.106), (3.102, -4.642, -8.356), (2.137, -3.198, -9.285), (1.089, -1.63, -9.857), (0.7503, -1.811, 9.857), (1.472, -3.553, 9.285), (2.137, -5.158, 8.356), (2.72, -6.565, 7.106), (3.198, -7.72, 5.583), (3.553, -8.578, 3.846), (3.772, -9.107, 1.961), (3.846, -9.285, 7.588e-07), (3.772, -9.107, -1.961), (3.553, -8.578, -3.846), (3.198, -7.72, -5.583), (2.72, -6.565, -7.106), (2.137, -5.158, -8.356), (1.472, -3.553, -9.285), (0.7503, -1.811, -9.857), (0.3825, -1.923, 9.857), (0.7503, -3.772, 9.285), (1.089, -5.476, 8.356), (1.386, -6.97, 7.106), (1.63, -8.196, 5.583), (1.811, -9.107, 3.846), (1.923, -9.667, 1.961), (1.961, -9.857, 7.588e-07), (1.923, -9.667, -1.961), (1.811, -9.107, -3.846), (1.63, -8.196, -5.583), (1.386, -6.97, -7.106), (1.089, -5.476, -8.356), (0.7503, -3.772, -9.285), (0.3825, -1.923, -9.857), (-1.859e-07, -1.961, 9.857), (-7.242e-07, -3.846, 9.285), (-9.862e-07, -5.583, 8.356), (-1.338e-06, -7.106, 7.106), (-1.23e-06, -8.356, 5.583), (-5.95e-07, -9.285, 3.846), (-1.227e-06, -9.857, 1.961), (-1.151e-06, -10.05, 7.588e-07), (-7.561e-07, -9.857, -1.961), (-6.819e-07, -9.285, -3.846), (-1.23e-06, -8.356, -5.583), (-1.338e-06, -7.106, -7.106), (-9.728e-07, -5.583, -8.356), (-4.321e-07, -3.846, -9.285), (-1.516e-07, -1.961, -9.857), (-0.3825, -1.923, 9.857), (-0.7503, -3.772, 9.285), (-1.089, -5.476, 8.356), (-1.386, -6.97, 7.106), (-1.63, -8.196, 5.583), (-1.811, -9.107, 3.846), (-1.923, -9.667, 1.961), (-1.961, -9.857, 7.588e-07), (-1.923, -9.667, -1.961), (-1.811, -9.107, -3.846), (-1.63, -8.196, -5.583), (-1.386, -6.97, -7.106), (-1.089, -5.476, -8.356), (-0.7503, -3.772, -9.285), (-0.3825, -1.923, -9.857), (-0.7503, -1.811, 9.857), (-1.472, -3.553, 9.285), (-2.137, -5.158, 8.356), (-2.72, -6.565, 7.106), (-3.198, -7.72, 5.583), (-3.553, -8.578, 3.846), (-3.772, -9.107, 1.961), (-3.846, -9.285, 7.588e-07), (-3.772, -9.107, -1.961), (-3.553, -8.578, -3.846), (-3.198, -7.72, -5.583), (-2.72, -6.565, -7.106), (-2.137, -5.158, -8.356), (-1.472, -3.553, -9.285), (-0.7503, -1.811, -9.857), (-1.089, -1.63, 9.857), (-2.137, -3.198, 9.285), (-3.102, -4.642, 8.356), (-3.948, -5.909, 7.106), (-4.642, -6.948, 5.583), (-5.158, -7.72, 3.846), (-5.476, -8.196, 1.961), (-5.583, -8.356, 7.588e-07), (-5.476, -8.196, -1.961), (-5.158, -7.72, -3.846), (-4.642, -6.948, -5.583), (-3.948, -5.909, -7.106), (-3.102, -4.642, -8.356), (-2.137, -3.198, -9.285), (-1.089, -1.63, -9.857), (-1.386, -1.386, 9.857), (-2.72, -2.72, 9.285), (-3.948, -3.948, 8.356), (-5.025, -5.025, 7.106), (-5.909, -5.909, 5.583), (-6.565, -6.565, 3.846), (-6.97, -6.97, 1.961), (-7.106, -7.106, 7.588e-07), (-6.97, -6.97, -1.961), (-6.565, -6.565, -3.846), (-5.909, -5.909, -5.583), (-5.025, -5.025, -7.106), (-3.948, -3.948, -8.356), (-2.72, -2.72, -9.285), (-1.386, -1.386, -9.857), (-1.63, -1.089, 9.857), (-3.198, -2.137, 9.285), (-4.642, -3.102, 8.356), (-5.909, -3.948, 7.106), (-6.948, -4.642, 5.583), (-7.72, -5.158, 3.846), (-8.196, -5.476, 1.961), (-8.356, -5.583, 7.588e-07), (-8.196, -5.476, -1.961), (-7.72, -5.158, -3.846), (-6.948, -4.642, -5.583), (-5.909, -3.948, -7.106), (-4.642, -3.102, -8.356), (-3.198, -2.137, -9.285), (-1.63, -1.089, -9.857), (-3.025e-06, -4.528e-06, 10.05), (-1.811, -0.7503, 9.857), (-3.553, -1.472, 9.285), (-5.158, -2.137, 8.356), (-6.565, -2.72, 7.106), (-7.72, -3.198, 5.583), (-8.578, -3.553, 3.846), (-9.107, -3.772, 1.961), (-9.285, -3.846, 7.588e-07), (-9.107, -3.772, -1.961), (-8.578, -3.553, -3.846), (-7.72, -3.198, -5.583), (-6.565, -2.72, -7.106), (-5.158, -2.137, -8.356), (-3.553, -1.472, -9.285), (-1.811, -0.7503, -9.857), (-1.923, -0.3825, 9.857), (-3.772, -0.7503, 9.285), (-5.476, -1.089, 8.356), (-6.97, -1.386, 7.106), (-8.196, -1.63, 5.583), (-9.107, -1.811, 3.846), (-9.667, -1.923, 1.961), (-9.857, -1.961, 7.588e-07), (-9.667, -1.923, -1.961), (-9.107, -1.811, -3.846), (-8.196, -1.63, -5.583), (-6.97, -1.386, -7.106), (-5.476, -1.089, -8.356), (-3.772, -0.7503, -9.285), (-1.923, -0.3825, -9.857), (-1.961, -2.98e-06, 9.857), (-3.846, -2.162e-06, 9.285), (-5.583, -1.84e-06, 8.356), (-7.106, -1.371e-06, 7.106), (-8.356, -1.509e-06, 5.583), (-9.285, -1.79e-06, 3.846), (-9.857, -8.347e-07, 1.961), (-10.05, -1.235e-06, 7.588e-07), (-9.857, -1.482e-06, -1.961), (-9.285, -2.144e-06, -3.846), (-8.356, -1.509e-06, -5.583), (-7.106, -1.371e-06, -7.106), (-5.583, -2.147e-06, -8.356), (-3.846, -2.586e-06, -9.285), (-1.961, -2.985e-06, -9.857), (-1.923, 0.3825, 9.857), (-3.772, 0.7503, 9.285), (-5.476, 1.089, 8.356), (-6.97, 1.386, 7.106), (-8.196, 1.63, 5.583), (-9.107, 1.811, 3.846), (-9.667, 1.923, 1.961), (-9.857, 1.961, 7.588e-07), (-9.667, 1.923, -1.961), (-9.107, 1.811, -3.846), (-8.196, 1.63, -5.583), (-6.97, 1.386, -7.106), (-5.476, 1.089, -8.356), (-3.772, 0.7503, -9.285), (-1.923, 0.3825, -9.857), (-1.811, 0.7503, 9.857), (-3.553, 1.472, 9.285), (-5.158, 2.137, 8.356), (-6.565, 2.72, 7.106), (-7.72, 3.198, 5.583), (-8.578, 3.553, 3.846), (-9.107, 3.772, 1.961), (-9.285, 3.846, 7.588e-07), (-9.107, 3.772, -1.961), (-8.578, 3.553, -3.846), (-7.72, 3.198, -5.583), (-6.565, 2.72, -7.106), (-5.158, 2.137, -8.356), (-3.553, 1.472, -9.285), (-1.811, 0.7503, -9.857), (-1.63, 1.089, 9.857), (-3.198, 2.137, 9.285), (-4.642, 3.102, 8.356), (-5.909, 3.948, 7.106), (-6.948, 4.642, 5.583), (-7.72, 5.158, 3.846), (-8.196, 5.476, 1.961), (-8.356, 5.583, 7.588e-07), (-8.196, 5.476, -1.961), (-7.72, 5.158, -3.846), (-6.948, 4.642, -5.583), (-5.909, 3.948, -7.106), (-4.642, 3.102, -8.356), (-3.198, 2.137, -9.285), (-1.63, 1.089, -9.857), (-1.386, 1.386, 9.857), (-2.72, 2.72, 9.285), (-3.948, 3.948, 8.356), (-5.025, 5.025, 7.106), (-5.909, 5.909, 5.583), (-6.565, 6.565, 3.846), (-6.97, 6.97, 1.961), (-7.106, 7.106, 7.588e-07), (-6.97, 6.97, -1.961), (-6.565, 6.565, -3.846), (-5.909, 5.909, -5.583), (-5.025, 5.025, -7.106), (-3.948, 3.948, -8.356), (-2.72, 2.72, -9.285), (-1.386, 1.386, -9.857), (-1.089, 1.63, 9.857), (-2.137, 3.198, 9.285), (-3.102, 4.642, 8.356), (-3.948, 5.909, 7.106), (-4.642, 6.948, 5.583), (-5.158, 7.72, 3.846), (-5.476, 8.196, 1.961), (-5.583, 8.356, 7.588e-07), (-5.476, 8.196, -1.961), (-5.158, 7.72, -3.846), (-4.642, 6.948, -5.583), (-3.948, 5.909, -7.106), (-3.102, 4.642, -8.356), (-2.137, 3.198, -9.285), (-1.089, 1.63, -9.857), (-0.7503, 1.811, 9.857), (-1.472, 3.553, 9.285), (-2.137, 5.158, 8.356), (-2.72, 6.565, 7.106), (-3.198, 7.72, 5.583), (-3.553, 8.578, 3.846), (-3.772, 9.107, 1.961), (-3.846, 9.285, 7.588e-07), (-3.772, 9.107, -1.961), (-3.553, 8.578, -3.846), (-3.198, 7.72, -5.583), (-2.72, 6.565, -7.106), (-2.137, 5.158, -8.356), (-1.472, 3.553, -9.285), (-0.7503, 1.811, -9.857), (-0.3825, 1.923, 9.857), (-0.7503, 3.772, 9.285), (-1.089, 5.476, 8.356), (-1.386, 6.97, 7.106), (-1.63, 8.196, 5.583), (-1.811, 9.107, 3.846), (-1.923, 9.667, 1.961), (-1.961, 9.857, 7.588e-07), (-1.923, 9.667, -1.961), (-1.811, 9.107, -3.846), (-1.63, 8.196, -5.583), (-1.386, 6.97, -7.106), (-1.089, 5.476, -8.356), (-0.7503, 3.772, -9.285), (-0.3825, 1.923, -9.857)], [], [(1, 0, 15, 16), (7, 6, 21, 22), (6, 5, 20, 21), (12, 11, 26, 27), (0, 331, 15), (5, 4, 19, 20), (11, 10, 25, 26), (10, 9, 24, 25), (4, 3, 18, 19), (9, 8, 23, 24), (60, 14, 29), (14, 13, 28, 29), (3, 2, 17, 18), (2, 1, 16, 17), (8, 7, 22, 23), (13, 12, 27, 28), (17, 16, 31, 32), (23, 22, 37, 38), (28, 27, 42, 43), (16, 15, 30, 31), (22, 21, 36, 37), (21, 20, 35, 36), (27, 26, 41, 42), (15, 331, 30), (20, 19, 34, 35), (26, 25, 40, 41), (25, 24, 39, 40), (19, 18, 33, 34), (24, 23, 38, 39), (60, 29, 44), (29, 28, 43, 44), (18, 17, 32, 33), (60, 44, 59), (33, 32, 47, 48), (38, 37, 52, 53), (44, 43, 58, 59), (43, 42, 57, 58), (32, 31, 46, 47), (31, 30, 45, 46), (37, 36, 51, 52), (42, 41, 56, 57), (30, 331, 45), (36, 35, 50, 51), (35, 34, 49, 50), (41, 40, 55, 56), (34, 33, 48, 49), (40, 39, 54, 55), (39, 38, 53, 54), (50, 49, 65, 66), (49, 48, 64, 65), (55, 54, 70, 71), (60, 59, 75), (48, 47, 63, 64), (54, 53, 69, 70), (53, 52, 68, 69), (59, 58, 74, 75), (47, 46, 62, 63), (52, 51, 67, 68), (58, 57, 73, 74), (57, 56, 72, 73), (46, 45, 61, 62), (45, 331, 61), (51, 50, 66, 67), (56, 55, 71, 72), (72, 71, 86, 87), (61, 331, 76), (66, 65, 80, 81), (71, 70, 85, 86), (60, 75, 90), (65, 64, 79, 80), (64, 63, 78, 79), (70, 69, 84, 85), (75, 74, 89, 90), (63, 62, 77, 78), (69, 68, 83, 84), (68, 67, 82, 83), (74, 73, 88, 89), (62, 61, 76, 77), (67, 66, 81, 82), (73, 72, 87, 88), (77, 76, 91, 92), (83, 82, 97, 98), (82, 81, 96, 97), (88, 87, 102, 103), (76, 331, 91), (81, 80, 95, 96), (87, 86, 101, 102), (86, 85, 100, 101), (80, 79, 94, 95), (85, 84, 99, 100), (60, 90, 105), (90, 89, 104, 105), (79, 78, 93, 94), (78, 77, 92, 93), (84, 83, 98, 99), (89, 88, 103, 104), (99, 98, 113, 114), (105, 104, 119, 120), (104, 103, 118, 119), (93, 92, 107, 108), (92, 91, 106, 107), (98, 97, 112, 113), (103, 102, 117, 118), (91, 331, 106), (97, 96, 111, 112), (96, 95, 110, 111), (102, 101, 116, 117), (95, 94, 109, 110), (101, 100, 115, 116), (100, 99, 114, 115), (60, 105, 120), (94, 93, 108, 109), (109, 108, 123, 124), (115, 114, 129, 130), (114, 113, 128, 129), (120, 119, 134, 135), (108, 107, 122, 123), (113, 112, 127, 128), (119, 118, 133, 134), (118, 117, 132, 133), (107, 106, 121, 122), (106, 331, 121), (112, 111, 126, 127), (117, 116, 131, 132), (111, 110, 125, 126), (110, 109, 124, 125), (116, 115, 130, 131), (60, 120, 135), (131, 130, 145, 146), (60, 135, 150), (125, 124, 139, 140), (124, 123, 138, 139), (130, 129, 144, 145), (135, 134, 149, 150), (123, 122, 137, 138), (129, 128, 143, 144), (128, 127, 142, 143), (134, 133, 148, 149), (122, 121, 136, 137), (127, 126, 141, 142), (133, 132, 147, 148), (132, 131, 146, 147), (121, 331, 136), (126, 125, 140, 141), (136, 331, 151), (141, 140, 155, 156), (147, 146, 161, 162), (146, 145, 160, 161), (140, 139, 154, 155), (145, 144, 159, 160), (60, 150, 165), (150, 149, 164, 165), (139, 138, 153, 154), (138, 137, 152, 153), (144, 143, 158, 159), (149, 148, 163, 164), (137, 136, 151, 152), (143, 142, 157, 158), (142, 141, 156, 157), (148, 147, 162, 163), (152, 151, 166, 167), (158, 157, 172, 173), (163, 162, 177, 178), (151, 331, 166), (157, 156, 171, 172), (156, 155, 170, 171), (162, 161, 176, 177), (155, 154, 169, 170), (161, 160, 175, 176), (160, 159, 174, 175), (60, 165, 180), (154, 153, 168, 169), (159, 158, 173, 174), (165, 164, 179, 180), (164, 163, 178, 179), (153, 152, 167, 168), (180, 179, 194, 195), (168, 167, 182, 183), (173, 172, 187, 188), (179, 178, 193, 194), (178, 177, 192, 193), (167, 166, 181, 182), (166, 331, 181), (172, 171, 186, 187), (177, 176, 191, 192), (171, 170, 185, 186), (170, 169, 184, 185), (176, 175, 190, 191), (60, 180, 195), (169, 168, 183, 184), (175, 174, 189, 190), (174, 173, 188, 189), (185, 184, 199, 200), (184, 183, 198, 199), (190, 189, 204, 205), (195, 194, 209, 210), (183, 182, 197, 198), (189, 188, 203, 204), (188, 187, 202, 203), (194, 193, 208, 209), (182, 181, 196, 197), (187, 186, 201, 202), (193, 192, 207, 208), (192, 191, 206, 207), (181, 331, 196), (186, 185, 200, 201), (191, 190, 205, 206), (60, 195, 210), (206, 205, 220, 221), (200, 199, 214, 215), (205, 204, 219, 220), (60, 210, 225), (210, 209, 224, 225), (199, 198, 213, 214), (198, 197, 212, 213), (204, 203, 218, 219), (209, 208, 223, 224), (197, 196, 211, 212), (203, 202, 217, 218), (202, 201, 216, 217), (208, 207, 222, 223), (196, 331, 211), (201, 200, 215, 216), (207, 206, 221, 222), (211, 331, 226), (217, 216, 231, 232), (216, 215, 230, 231), (222, 221, 236, 237), (215, 214, 229, 230), (221, 220, 235, 236), (220, 219, 234, 235), (60, 225, 240), (214, 213, 228, 229), (219, 218, 233, 234), (225, 224, 239, 240), (224, 223, 238, 239), (213, 212, 227, 228), (212, 211, 226, 227), (218, 217, 232, 233), (223, 222, 237, 238), (233, 232, 247, 248), (239, 238, 253, 254), (238, 237, 252, 253), (227, 226, 241, 242), (226, 331, 241), (232, 231, 246, 247), (237, 236, 251, 252), (231, 230, 245, 246), (230, 229, 244, 245), (236, 235, 250, 251), (60, 240, 255), (229, 228, 243, 244), (235, 234, 249, 250), (234, 233, 248, 249), (240, 239, 254, 255), (228, 227, 242, 243), (243, 242, 257, 258), (249, 248, 263, 264), (248, 247, 262, 263), (254, 253, 268, 269), (242, 241, 256, 257), (247, 246, 261, 262), (253, 252, 267, 268), (252, 251, 266, 267), (241, 331, 256), (246, 245, 260, 261), (251, 250, 265, 266), (60, 255, 270), (245, 244, 259, 260), (244, 243, 258, 259), (250, 249, 264, 265), (255, 254, 269, 270), (265, 264, 279, 280), (60, 270, 285), (270, 269, 284, 285), (259, 258, 273, 274), (258, 257, 272, 273), (264, 263, 278, 279), (269, 268, 283, 284), (257, 256, 271, 272), (263, 262, 277, 278), (262, 261, 276, 277), (268, 267, 282, 283), (256, 331, 271), (261, 260, 275, 276), (267, 266, 281, 282), (266, 265, 280, 281), (260, 259, 274, 275), (275, 274, 289, 290), (281, 280, 295, 296), (280, 279, 294, 295), (60, 285, 300), (274, 273, 288, 289), (279, 278, 293, 294), (285, 284, 299, 300), (284, 283, 298, 299), (273, 272, 287, 288), (272, 271, 286, 287), (278, 277, 292, 293), (283, 282, 297, 298), (271, 331, 286), (277, 276, 291, 292), (276, 275, 290, 291), (282, 281, 296, 297), (286, 331, 301), (292, 291, 306, 307), (297, 296, 311, 312), (291, 290, 305, 306), (290, 289, 304, 305), (296, 295, 310, 311), (60, 300, 315), (289, 288, 303, 304), (295, 294, 309, 310), (294, 293, 308, 309), (300, 299, 314, 315), (288, 287, 302, 303), (293, 292, 307, 308), (299, 298, 313, 314), (298, 297, 312, 313), (287, 286, 301, 302), (314, 313, 328, 329), (302, 301, 316, 317), (307, 306, 321, 322), (313, 312, 327, 328), (312, 311, 326, 327), (301, 331, 316), (306, 305, 320, 321), (311, 310, 325, 326), (60, 315, 330), (305, 304, 319, 320), (304, 303, 318, 319), (310, 309, 324, 325), (315, 314, 329, 330), (303, 302, 317, 318), (309, 308, 323, 324), (308, 307, 322, 323), (319, 318, 334, 335), (318, 317, 333, 334), (324, 323, 339, 340), (329, 328, 344, 345), (317, 316, 332, 333), (323, 322, 338, 339), (322, 321, 337, 338), (328, 327, 343, 344), (316, 331, 332), (321, 320, 336, 337), (327, 326, 342, 343), (326, 325, 341, 342), (320, 319, 335, 336), (325, 324, 340, 341), (60, 330, 346), (330, 329, 345, 346), (341, 340, 355, 356), (60, 346, 361), (335, 334, 349, 350), (340, 339, 354, 355), (346, 345, 360, 361), (345, 344, 359, 360), (334, 333, 348, 349), (333, 332, 347, 348), (339, 338, 353, 354), (344, 343, 358, 359), (332, 331, 347), (338, 337, 352, 353), (337, 336, 351, 352), (343, 342, 357, 358), (336, 335, 350, 351), (342, 341, 356, 357), (352, 351, 366, 367), (351, 350, 365, 366), (357, 356, 371, 372), (60, 361, 376), (350, 349, 364, 365), (356, 355, 370, 371), (355, 354, 369, 370), (361, 360, 375, 376), (349, 348, 363, 364), (354, 353, 368, 369), (360, 359, 374, 375), (359, 358, 373, 374), (348, 347, 362, 363), (347, 331, 362), (353, 352, 367, 368), (358, 357, 372, 373), (368, 367, 382, 383), (374, 373, 388, 389), (373, 372, 387, 388), (362, 331, 377), (367, 366, 381, 382), (372, 371, 386, 387), (60, 376, 391), (366, 365, 380, 381), (365, 364, 379, 380), (371, 370, 385, 386), (376, 375, 390, 391), (364, 363, 378, 379), (370, 369, 384, 385), (369, 368, 383, 384), (375, 374, 389, 390), (363, 362, 377, 378), (378, 377, 392, 393), (384, 383, 398, 399), (383, 382, 397, 398), (389, 388, 403, 404), (377, 331, 392), (382, 381, 396, 397), (388, 387, 402, 403), (387, 386, 401, 402), (381, 380, 395, 396), (386, 385, 400, 401), (60, 391, 406), (391, 390, 405, 406), (380, 379, 394, 395), (379, 378, 393, 394), (385, 384, 399, 400), (390, 389, 404, 405), (400, 399, 414, 415), (406, 405, 420, 421), (405, 404, 419, 420), (394, 393, 408, 409), (393, 392, 407, 408), (399, 398, 413, 414), (404, 403, 418, 419), (392, 331, 407), (398, 397, 412, 413), (397, 396, 411, 412), (403, 402, 417, 418), (396, 395, 410, 411), (402, 401, 416, 417), (401, 400, 415, 416), (60, 406, 421), (395, 394, 409, 410), (60, 421, 436), (410, 409, 424, 425), (416, 415, 430, 431), (415, 414, 429, 430), (421, 420, 435, 436), (409, 408, 423, 424), (414, 413, 428, 429), (420, 419, 434, 435), (419, 418, 433, 434), (408, 407, 422, 423), (407, 331, 422), (413, 412, 427, 428), (418, 417, 432, 433), (412, 411, 426, 427), (411, 410, 425, 426), (417, 416, 431, 432), (427, 426, 441, 442), (432, 431, 446, 447), (60, 436, 451), (426, 425, 440, 441), (425, 424, 439, 440), (431, 430, 445, 446), (436, 435, 450, 451), (424, 423, 438, 439), (430, 429, 444, 445), (429, 428, 443, 444), (435, 434, 449, 450), (423, 422, 437, 438), (428, 427, 442, 443), (434, 433, 448, 449), (433, 432, 447, 448), (422, 331, 437), (449, 448, 463, 464), (437, 331, 452), (442, 441, 456, 457), (448, 447, 462, 463), (447, 446, 461, 462), (441, 440, 455, 456), (446, 445, 460, 461), (60, 451, 466), (451, 450, 465, 466), (440, 439, 454, 455), (439, 438, 453, 454), (445, 444, 459, 460), (450, 449, 464, 465), (438, 437, 452, 453), (444, 443, 458, 459), (443, 442, 457, 458), (454, 453, 468, 469), (453, 452, 467, 468), (459, 458, 473, 474), (464, 463, 478, 479), (452, 331, 467), (458, 457, 472, 473), (457, 456, 471, 472), (463, 462, 477, 478), (456, 455, 470, 471), (462, 461, 476, 477), (461, 460, 475, 476), (60, 466, 481), (455, 454, 469, 470), (460, 459, 474, 475), (466, 465, 480, 481), (465, 464, 479, 480), (475, 474, 7, 8), (481, 480, 13, 14), (469, 468, 1, 2), (474, 473, 6, 7), (480, 479, 12, 13), (479, 478, 11, 12), (468, 467, 0, 1), (467, 331, 0), (473, 472, 5, 6), (478, 477, 10, 11), (472, 471, 4, 5), (471, 470, 3, 4), (477, 476, 9, 10), (60, 481, 14), (470, 469, 2, 3), (476, 475, 8, 9)])
me_sphere_001.polygons.foreach_set('use_smooth', [True] * 512)
me_sphere_001.materials.append(mat_clouds)
me_sphere_001.use_remesh_preserve_volume = False
me_sphere_001.use_remesh_preserve_attributes = False
me_sphere_001.use_mirror_vertex_groups = False
me_sphere_001.update()
me_sphere = bpy.data.meshes.new('Sphere')
me_sphere.from_pydata([(0.0, 1.951, 9.808), (0.0, 3.827, 9.239), (0.0, 5.556, 8.315), (0.0, 7.071, 7.071), (0.0, 8.315, 5.556), (0.0, 9.239, 3.827), (0.0, 9.808, 1.951), (0.0, 10.0, 7.55e-07), (0.0, 9.808, -1.951), (0.0, 9.239, -3.827), (0.0, 8.315, -5.556), (0.0, 7.071, -7.071), (0.0, 5.556, -8.315), (0.0, 3.827, -9.239), (0.0, 1.951, -9.808), (0.3806, 1.913, 9.808), (0.7466, 3.753, 9.239), (1.084, 5.449, 8.315), (1.379, 6.935, 7.071), (1.622, 8.155, 5.556), (1.802, 9.061, 3.827), (1.913, 9.619, 1.951), (1.951, 9.808, 7.55e-07), (1.913, 9.619, -1.951), (1.802, 9.061, -3.827), (1.622, 8.155, -5.556), (1.379, 6.935, -7.071), (1.084, 5.449, -8.315), (0.7466, 3.753, -9.239), (0.3806, 1.913, -9.808), (0.7466, 1.802, 9.808), (1.464, 3.536, 9.239), (2.126, 5.133, 8.315), (2.706, 6.533, 7.071), (3.182, 7.682, 5.556), (3.536, 8.536, 3.827), (3.753, 9.061, 1.951), (3.827, 9.239, 7.55e-07), (3.753, 9.061, -1.951), (3.536, 8.536, -3.827), (3.182, 7.682, -5.556), (2.706, 6.533, -7.071), (2.126, 5.133, -8.315), (1.464, 3.536, -9.239), (0.7466, 1.802, -9.808), (1.084, 1.622, 9.808), (2.126, 3.182, 9.239), (3.087, 4.619, 8.315), (3.928, 5.879, 7.071), (4.619, 6.913, 5.556), (5.133, 7.682, 3.827), (5.449, 8.155, 1.951), (5.556, 8.315, 7.55e-07), (5.449, 8.155, -1.951), (5.133, 7.682, -3.827), (4.619, 6.913, -5.556), (3.928, 5.879, -7.071), (3.087, 4.619, -8.315), (2.126, 3.182, -9.239), (1.084, 1.622, -9.808), (4.343e-14, -3.258e-06, -10.0), (1.379, 1.379, 9.808), (2.706, 2.706, 9.239), (3.928, 3.928, 8.315), (5.0, 5.0, 7.071), (5.879, 5.879, 5.556), (6.533, 6.533, 3.827), (6.935, 6.935, 1.951), (7.071, 7.071, 7.55e-07), (6.935, 6.935, -1.951), (6.533, 6.533, -3.827), (5.879, 5.879, -5.556), (5.0, 5.0, -7.071), (3.928, 3.928, -8.315), (2.706, 2.706, -9.239), (1.379, 1.379, -9.808), (1.622, 1.084, 9.808), (3.182, 2.126, 9.239), (4.619, 3.087, 8.315), (5.879, 3.928, 7.071), (6.913, 4.619, 5.556), (7.682, 5.133, 3.827), (8.155, 5.449, 1.951), (8.315, 5.556, 7.55e-07), (8.155, 5.449, -1.951), (7.682, 5.133, -3.827), (6.913, 4.619, -5.556), (5.879, 3.928, -7.071), (4.619, 3.087, -8.315), (3.182, 2.126, -9.239), (1.622, 1.084, -9.808), (1.802, 0.7466, 9.808), (3.536, 1.464, 9.239), (5.133, 2.126, 8.315), (6.533, 2.706, 7.071), (7.682, 3.182, 5.556), (8.536, 3.536, 3.827), (9.061, 3.753, 1.951), (9.239, 3.827, 7.55e-07), (9.061, 3.753, -1.951), (8.536, 3.536, -3.827), (7.682, 3.182, -5.556), (6.533, 2.706, -7.071), (5.133, 2.126, -8.315), (3.536, 1.464, -9.239), (1.802, 0.7466, -9.808), (1.913, 0.3806, 9.808), (3.753, 0.7466, 9.239), (5.449, 1.084, 8.315), (6.935, 1.379, 7.071), (8.155, 1.622, 5.556), (9.061, 1.802, 3.827), (9.619, 1.913, 1.951), (9.808, 1.951, 7.55e-07), (9.619, 1.913, -1.951), (9.061, 1.802, -3.827), (8.155, 1.622, -5.556), (6.935, 1.379, -7.071), (5.449, 1.084, -8.315), (3.753, 0.7466, -9.239), (1.913, 0.3806, -9.808), (1.951, -3.364e-06, 9.808), (3.827, -3.731e-06, 9.239), (5.556, -3.802e-06, 8.315), (7.071, -4.165e-06, 7.071), (8.315, -3.882e-06, 5.556), (9.239, -3.396e-06, 3.827), (9.808, -4.025e-06, 1.951), (10.0, -3.481e-06, 7.55e-07), (9.808, -3.703e-06, -1.951), (9.239, -3.951e-06, -3.827), (8.315, -3.882e-06, -5.556), (7.071, -4.165e-06, -7.071), (5.556, -3.759e-06, -8.315), (3.827, -3.309e-06, -9.239), (1.951, -3.366e-06, -9.808), (1.913, -0.3806, 9.808), (3.753, -0.7466, 9.239), (5.449, -1.084, 8.315), (6.935, -1.38, 7.071), (8.155, -1.622, 5.556), (9.061, -1.802, 3.827), (9.619, -1.913, 1.951), (9.808, -1.951, 7.55e-07), (9.619, -1.913, -1.951), (9.061, -1.802, -3.827), (8.155, -1.622, -5.556), (6.935, -1.38, -7.071), (5.449, -1.084, -8.315), (3.753, -0.7466, -9.239), (1.913, -0.3806, -9.808), (1.802, -0.7466, 9.808), (3.536, -1.464, 9.239), (5.133, -2.126, 8.315), (6.533, -2.706, 7.071), (7.682, -3.182, 5.556), (8.536, -3.536, 3.827), (9.061, -3.753, 1.951), (9.239, -3.827, 7.55e-07), (9.061, -3.753, -1.951), (8.536, -3.536, -3.827), (7.682, -3.182, -5.556), (6.533, -2.706, -7.071), (5.133, -2.126, -8.315), (3.536, -1.464, -9.239), (1.802, -0.7466, -9.808), (1.622, -1.084, 9.808), (3.182, -2.126, 9.239), (4.619, -3.087, 8.315), (5.879, -3.928, 7.071), (6.913, -4.619, 5.556), (7.682, -5.133, 3.827), (8.155, -5.449, 1.951), (8.315, -5.556, 7.55e-07), (8.155, -5.449, -1.951), (7.682, -5.133, -3.827), (6.913, -4.619, -5.556), (5.879, -3.928, -7.071), (4.619, -3.087, -8.315), (3.182, -2.126, -9.239), (1.622, -1.084, -9.808), (1.379, -1.38, 9.808), (2.706, -2.706, 9.239), (3.928, -3.928, 8.315), (5.0, -5.0, 7.071), (5.879, -5.879, 5.556), (6.533, -6.533, 3.827), (6.935, -6.935, 1.951), (7.071, -7.071, 7.55e-07), (6.935, -6.935, -1.951), (6.533, -6.533, -3.827), (5.879, -5.879, -5.556), (5.0, -5.0, -7.071), (3.928, -3.928, -8.315), (2.706, -2.706, -9.239), (1.379, -1.38, -9.808), (1.084, -1.622, 9.808), (2.126, -3.182, 9.239), (3.087, -4.619, 8.315), (3.928, -5.879, 7.071), (4.619, -6.913, 5.556), (5.133, -7.682, 3.827), (5.449, -8.155, 1.951), (5.556, -8.315, 7.55e-07), (5.449, -8.155, -1.951), (5.133, -7.682, -3.827), (4.619, -6.913, -5.556), (3.928, -5.879, -7.071), (3.087, -4.619, -8.315), (2.126, -3.182, -9.239), (1.084, -1.622, -9.808), (0.7466, -1.802, 9.808), (1.464, -3.536, 9.239), (2.126, -5.133, 8.315), (2.706, -6.533, 7.071), (3.182, -7.682, 5.556), (3.536, -8.536, 3.827), (3.753, -9.061, 1.951), (3.827, -9.239, 7.55e-07), (3.753, -9.061, -1.951), (3.536, -8.536, -3.827), (3.182, -7.682, -5.556), (2.706, -6.533, -7.071), (2.126, -5.133, -8.315), (1.464, -3.536, -9.239), (0.7466, -1.802, -9.808), (0.3806, -1.913, 9.808), (0.7466, -3.753, 9.239), (1.084, -5.449, 8.315), (1.379, -6.935, 7.071), (1.622, -8.155, 5.556), (1.802, -9.061, 3.827), (1.913, -9.619, 1.951), (1.951, -9.808, 7.55e-07), (1.913, -9.619, -1.951), (1.802, -9.061, -3.827), (1.622, -8.155, -5.556), (1.379, -6.935, -7.071), (1.084, -5.449, -8.315), (0.7466, -3.753, -9.239), (0.3806, -1.913, -9.808), (-1.85e-07, -1.951, 9.808), (-7.206e-07, -3.827, 9.239), (-9.813e-07, -5.556, 8.315), (-1.331e-06, -7.071, 7.071), (-1.224e-06, -8.315, 5.556), (-5.921e-07, -9.239, 3.827), (-1.221e-06, -9.808, 1.951), (-1.145e-06, -10.0, 7.55e-07), (-7.524e-07, -9.808, -1.951), (-6.785e-07, -9.239, -3.827), (-1.224e-06, -8.315, -5.556), (-1.331e-06, -7.071, -7.071), (-9.68e-07, -5.556, -8.315), (-4.299e-07, -3.827, -9.239), (-1.509e-07, -1.951, -9.808), (-0.3806, -1.913, 9.808), (-0.7466, -3.753, 9.239), (-1.084, -5.449, 8.315), (-1.379, -6.935, 7.071), (-1.622, -8.155, 5.556), (-1.802, -9.061, 3.827), (-1.913, -9.619, 1.951), (-1.951, -9.808, 7.55e-07), (-1.913, -9.619, -1.951), (-1.802, -9.061, -3.827), (-1.622, -8.155, -5.556), (-1.379, -6.935, -7.071), (-1.084, -5.449, -8.315), (-0.7466, -3.753, -9.239), (-0.3806, -1.913, -9.808), (-0.7466, -1.802, 9.808), (-1.464, -3.536, 9.239), (-2.126, -5.133, 8.315), (-2.706, -6.533, 7.071), (-3.182, -7.682, 5.556), (-3.536, -8.536, 3.827), (-3.753, -9.061, 1.951), (-3.827, -9.239, 7.55e-07), (-3.753, -9.061, -1.951), (-3.536, -8.536, -3.827), (-3.182, -7.682, -5.556), (-2.706, -6.533, -7.071), (-2.126, -5.133, -8.315), (-1.464, -3.536, -9.239), (-0.7466, -1.802, -9.808), (-1.084, -1.622, 9.808), (-2.126, -3.182, 9.239), (-3.087, -4.619, 8.315), (-3.928, -5.879, 7.071), (-4.619, -6.913, 5.556), (-5.133, -7.682, 3.827), (-5.449, -8.155, 1.951), (-5.556, -8.315, 7.55e-07), (-5.449, -8.155, -1.951), (-5.133, -7.682, -3.827), (-4.619, -6.913, -5.556), (-3.928, -5.879, -7.071), (-3.087, -4.619, -8.315), (-2.126, -3.182, -9.239), (-1.084, -1.622, -9.808), (-1.379, -1.38, 9.808), (-2.706, -2.706, 9.239), (-3.928, -3.928, 8.315), (-5.0, -5.0, 7.071), (-5.879, -5.879, 5.556), (-6.533, -6.533, 3.827), (-6.935, -6.935, 1.951), (-7.071, -7.071, 7.55e-07), (-6.935, -6.935, -1.951), (-6.533, -6.533, -3.827), (-5.879, -5.879, -5.556), (-5.0, -5.0, -7.071), (-3.928, -3.928, -8.315), (-2.706, -2.706, -9.239), (-1.379, -1.38, -9.808), (-1.622, -1.084, 9.808), (-3.182, -2.126, 9.239), (-4.619, -3.087, 8.315), (-5.879, -3.928, 7.071), (-6.913, -4.619, 5.556), (-7.682, -5.133, 3.827), (-8.155, -5.449, 1.951), (-8.315, -5.556, 7.55e-07), (-8.155, -5.449, -1.951), (-7.682, -5.133, -3.827), (-6.913, -4.619, -5.556), (-5.879, -3.928, -7.071), (-4.619, -3.087, -8.315), (-3.182, -2.126, -9.239), (-1.622, -1.084, -9.808), (-3.01e-06, -4.505e-06, 10.0), (-1.802, -0.7466, 9.808), (-3.536, -1.464, 9.239), (-5.133, -2.126, 8.315), (-6.533, -2.706, 7.071), (-7.682, -3.182, 5.556), (-8.536, -3.536, 3.827), (-9.061, -3.753, 1.951), (-9.239, -3.827, 7.55e-07), (-9.061, -3.753, -1.951), (-8.536, -3.536, -3.827), (-7.682, -3.182, -5.556), (-6.533, -2.706, -7.071), (-5.133, -2.126, -8.315), (-3.536, -1.464, -9.239), (-1.802, -0.7466, -9.808), (-1.913, -0.3806, 9.808), (-3.753, -0.7466, 9.239), (-5.449, -1.084, 8.315), (-6.935, -1.379, 7.071), (-8.155, -1.622, 5.556), (-9.061, -1.802, 3.827), (-9.619, -1.913, 1.951), (-9.808, -1.951, 7.55e-07), (-9.619, -1.913, -1.951), (-9.061, -1.802, -3.827), (-8.155, -1.622, -5.556), (-6.935, -1.379, -7.071), (-5.449, -1.084, -8.315), (-3.753, -0.7466, -9.239), (-1.913, -0.3806, -9.808), (-1.951, -2.965e-06, 9.808), (-3.827, -2.151e-06, 9.239), (-5.556, -1.831e-06, 8.315), (-7.071, -1.364e-06, 7.071), (-8.315, -1.501e-06, 5.556), (-9.239, -1.781e-06, 3.827), (-9.808, -8.306e-07, 1.951), (-10.0, -1.229e-06, 7.55e-07), (-9.808, -1.475e-06, -1.951), (-9.239, -2.133e-06, -3.827), (-8.315, -1.501e-06, -5.556), (-7.071, -1.364e-06, -7.071), (-5.556, -2.136e-06, -8.315), (-3.827, -2.573e-06, -9.239), (-1.951, -2.97e-06, -9.808), (-1.913, 0.3806, 9.808), (-3.753, 0.7466, 9.239), (-5.449, 1.084, 8.315), (-6.935, 1.379, 7.071), (-8.155, 1.622, 5.556), (-9.061, 1.802, 3.827), (-9.619, 1.913, 1.951), (-9.808, 1.951, 7.55e-07), (-9.619, 1.913, -1.951), (-9.061, 1.802, -3.827), (-8.155, 1.622, -5.556), (-6.935, 1.379, -7.071), (-5.449, 1.084, -8.315), (-3.753, 0.7466, -9.239), (-1.913, 0.3806, -9.808), (-1.802, 0.7466, 9.808), (-3.536, 1.464, 9.239), (-5.133, 2.126, 8.315), (-6.533, 2.706, 7.071), (-7.682, 3.182, 5.556), (-8.536, 3.536, 3.827), (-9.061, 3.753, 1.951), (-9.239, 3.827, 7.55e-07), (-9.061, 3.753, -1.951), (-8.536, 3.536, -3.827), (-7.682, 3.182, -5.556), (-6.533, 2.706, -7.071), (-5.133, 2.126, -8.315), (-3.536, 1.464, -9.239), (-1.802, 0.7466, -9.808), (-1.622, 1.084, 9.808), (-3.182, 2.126, 9.239), (-4.619, 3.087, 8.315), (-5.879, 3.928, 7.071), (-6.913, 4.619, 5.556), (-7.682, 5.133, 3.827), (-8.155, 5.449, 1.951), (-8.315, 5.556, 7.55e-07), (-8.155, 5.449, -1.951), (-7.682, 5.133, -3.827), (-6.913, 4.619, -5.556), (-5.879, 3.928, -7.071), (-4.619, 3.087, -8.315), (-3.182, 2.126, -9.239), (-1.622, 1.084, -9.808), (-1.379, 1.379, 9.808), (-2.706, 2.706, 9.239), (-3.928, 3.928, 8.315), (-5.0, 5.0, 7.071), (-5.879, 5.879, 5.556), (-6.533, 6.533, 3.827), (-6.935, 6.935, 1.951), (-7.071, 7.071, 7.55e-07), (-6.935, 6.935, -1.951), (-6.533, 6.533, -3.827), (-5.879, 5.879, -5.556), (-5.0, 5.0, -7.071), (-3.928, 3.928, -8.315), (-2.706, 2.706, -9.239), (-1.379, 1.379, -9.808), (-1.084, 1.622, 9.808), (-2.126, 3.182, 9.239), (-3.087, 4.619, 8.315), (-3.928, 5.879, 7.071), (-4.619, 6.913, 5.556), (-5.133, 7.682, 3.827), (-5.449, 8.155, 1.951), (-5.556, 8.315, 7.55e-07), (-5.449, 8.155, -1.951), (-5.133, 7.682, -3.827), (-4.619, 6.913, -5.556), (-3.928, 5.879, -7.071), (-3.087, 4.619, -8.315), (-2.126, 3.182, -9.239), (-1.084, 1.622, -9.808), (-0.7466, 1.802, 9.808), (-1.464, 3.536, 9.239), (-2.126, 5.133, 8.315), (-2.706, 6.533, 7.071), (-3.182, 7.682, 5.556), (-3.536, 8.536, 3.827), (-3.753, 9.061, 1.951), (-3.827, 9.239, 7.55e-07), (-3.753, 9.061, -1.951), (-3.536, 8.536, -3.827), (-3.182, 7.682, -5.556), (-2.706, 6.533, -7.071), (-2.126, 5.133, -8.315), (-1.464, 3.536, -9.239), (-0.7466, 1.802, -9.808), (-0.3806, 1.913, 9.808), (-0.7466, 3.753, 9.239), (-1.084, 5.449, 8.315), (-1.379, 6.935, 7.071), (-1.622, 8.155, 5.556), (-1.802, 9.061, 3.827), (-1.913, 9.619, 1.951), (-1.951, 9.808, 7.55e-07), (-1.913, 9.619, -1.951), (-1.802, 9.061, -3.827), (-1.622, 8.155, -5.556), (-1.379, 6.935, -7.071), (-1.084, 5.449, -8.315), (-0.7466, 3.753, -9.239), (-0.3806, 1.913, -9.808)], [], [(1, 0, 15, 16), (7, 6, 21, 22), (6, 5, 20, 21), (12, 11, 26, 27), (0, 331, 15), (5, 4, 19, 20), (11, 10, 25, 26), (10, 9, 24, 25), (4, 3, 18, 19), (9, 8, 23, 24), (60, 14, 29), (14, 13, 28, 29), (3, 2, 17, 18), (2, 1, 16, 17), (8, 7, 22, 23), (13, 12, 27, 28), (17, 16, 31, 32), (23, 22, 37, 38), (28, 27, 42, 43), (16, 15, 30, 31), (22, 21, 36, 37), (21, 20, 35, 36), (27, 26, 41, 42), (15, 331, 30), (20, 19, 34, 35), (26, 25, 40, 41), (25, 24, 39, 40), (19, 18, 33, 34), (24, 23, 38, 39), (60, 29, 44), (29, 28, 43, 44), (18, 17, 32, 33), (60, 44, 59), (33, 32, 47, 48), (38, 37, 52, 53), (44, 43, 58, 59), (43, 42, 57, 58), (32, 31, 46, 47), (31, 30, 45, 46), (37, 36, 51, 52), (42, 41, 56, 57), (30, 331, 45), (36, 35, 50, 51), (35, 34, 49, 50), (41, 40, 55, 56), (34, 33, 48, 49), (40, 39, 54, 55), (39, 38, 53, 54), (50, 49, 65, 66), (49, 48, 64, 65), (55, 54, 70, 71), (60, 59, 75), (48, 47, 63, 64), (54, 53, 69, 70), (53, 52, 68, 69), (59, 58, 74, 75), (47, 46, 62, 63), (52, 51, 67, 68), (58, 57, 73, 74), (57, 56, 72, 73), (46, 45, 61, 62), (45, 331, 61), (51, 50, 66, 67), (56, 55, 71, 72), (72, 71, 86, 87), (61, 331, 76), (66, 65, 80, 81), (71, 70, 85, 86), (60, 75, 90), (65, 64, 79, 80), (64, 63, 78, 79), (70, 69, 84, 85), (75, 74, 89, 90), (63, 62, 77, 78), (69, 68, 83, 84), (68, 67, 82, 83), (74, 73, 88, 89), (62, 61, 76, 77), (67, 66, 81, 82), (73, 72, 87, 88), (77, 76, 91, 92), (83, 82, 97, 98), (82, 81, 96, 97), (88, 87, 102, 103), (76, 331, 91), (81, 80, 95, 96), (87, 86, 101, 102), (86, 85, 100, 101), (80, 79, 94, 95), (85, 84, 99, 100), (60, 90, 105), (90, 89, 104, 105), (79, 78, 93, 94), (78, 77, 92, 93), (84, 83, 98, 99), (89, 88, 103, 104), (99, 98, 113, 114), (105, 104, 119, 120), (104, 103, 118, 119), (93, 92, 107, 108), (92, 91, 106, 107), (98, 97, 112, 113), (103, 102, 117, 118), (91, 331, 106), (97, 96, 111, 112), (96, 95, 110, 111), (102, 101, 116, 117), (95, 94, 109, 110), (101, 100, 115, 116), (100, 99, 114, 115), (60, 105, 120), (94, 93, 108, 109), (109, 108, 123, 124), (115, 114, 129, 130), (114, 113, 128, 129), (120, 119, 134, 135), (108, 107, 122, 123), (113, 112, 127, 128), (119, 118, 133, 134), (118, 117, 132, 133), (107, 106, 121, 122), (106, 331, 121), (112, 111, 126, 127), (117, 116, 131, 132), (111, 110, 125, 126), (110, 109, 124, 125), (116, 115, 130, 131), (60, 120, 135), (131, 130, 145, 146), (60, 135, 150), (125, 124, 139, 140), (124, 123, 138, 139), (130, 129, 144, 145), (135, 134, 149, 150), (123, 122, 137, 138), (129, 128, 143, 144), (128, 127, 142, 143), (134, 133, 148, 149), (122, 121, 136, 137), (127, 126, 141, 142), (133, 132, 147, 148), (132, 131, 146, 147), (121, 331, 136), (126, 125, 140, 141), (136, 331, 151), (141, 140, 155, 156), (147, 146, 161, 162), (146, 145, 160, 161), (140, 139, 154, 155), (145, 144, 159, 160), (60, 150, 165), (150, 149, 164, 165), (139, 138, 153, 154), (138, 137, 152, 153), (144, 143, 158, 159), (149, 148, 163, 164), (137, 136, 151, 152), (143, 142, 157, 158), (142, 141, 156, 157), (148, 147, 162, 163), (152, 151, 166, 167), (158, 157, 172, 173), (163, 162, 177, 178), (151, 331, 166), (157, 156, 171, 172), (156, 155, 170, 171), (162, 161, 176, 177), (155, 154, 169, 170), (161, 160, 175, 176), (160, 159, 174, 175), (60, 165, 180), (154, 153, 168, 169), (159, 158, 173, 174), (165, 164, 179, 180), (164, 163, 178, 179), (153, 152, 167, 168), (180, 179, 194, 195), (168, 167, 182, 183), (173, 172, 187, 188), (179, 178, 193, 194), (178, 177, 192, 193), (167, 166, 181, 182), (166, 331, 181), (172, 171, 186, 187), (177, 176, 191, 192), (171, 170, 185, 186), (170, 169, 184, 185), (176, 175, 190, 191), (60, 180, 195), (169, 168, 183, 184), (175, 174, 189, 190), (174, 173, 188, 189), (185, 184, 199, 200), (184, 183, 198, 199), (190, 189, 204, 205), (195, 194, 209, 210), (183, 182, 197, 198), (189, 188, 203, 204), (188, 187, 202, 203), (194, 193, 208, 209), (182, 181, 196, 197), (187, 186, 201, 202), (193, 192, 207, 208), (192, 191, 206, 207), (181, 331, 196), (186, 185, 200, 201), (191, 190, 205, 206), (60, 195, 210), (206, 205, 220, 221), (200, 199, 214, 215), (205, 204, 219, 220), (60, 210, 225), (210, 209, 224, 225), (199, 198, 213, 214), (198, 197, 212, 213), (204, 203, 218, 219), (209, 208, 223, 224), (197, 196, 211, 212), (203, 202, 217, 218), (202, 201, 216, 217), (208, 207, 222, 223), (196, 331, 211), (201, 200, 215, 216), (207, 206, 221, 222), (211, 331, 226), (217, 216, 231, 232), (216, 215, 230, 231), (222, 221, 236, 237), (215, 214, 229, 230), (221, 220, 235, 236), (220, 219, 234, 235), (60, 225, 240), (214, 213, 228, 229), (219, 218, 233, 234), (225, 224, 239, 240), (224, 223, 238, 239), (213, 212, 227, 228), (212, 211, 226, 227), (218, 217, 232, 233), (223, 222, 237, 238), (233, 232, 247, 248), (239, 238, 253, 254), (238, 237, 252, 253), (227, 226, 241, 242), (226, 331, 241), (232, 231, 246, 247), (237, 236, 251, 252), (231, 230, 245, 246), (230, 229, 244, 245), (236, 235, 250, 251), (60, 240, 255), (229, 228, 243, 244), (235, 234, 249, 250), (234, 233, 248, 249), (240, 239, 254, 255), (228, 227, 242, 243), (243, 242, 257, 258), (249, 248, 263, 264), (248, 247, 262, 263), (254, 253, 268, 269), (242, 241, 256, 257), (247, 246, 261, 262), (253, 252, 267, 268), (252, 251, 266, 267), (241, 331, 256), (246, 245, 260, 261), (251, 250, 265, 266), (60, 255, 270), (245, 244, 259, 260), (244, 243, 258, 259), (250, 249, 264, 265), (255, 254, 269, 270), (265, 264, 279, 280), (60, 270, 285), (270, 269, 284, 285), (259, 258, 273, 274), (258, 257, 272, 273), (264, 263, 278, 279), (269, 268, 283, 284), (257, 256, 271, 272), (263, 262, 277, 278), (262, 261, 276, 277), (268, 267, 282, 283), (256, 331, 271), (261, 260, 275, 276), (267, 266, 281, 282), (266, 265, 280, 281), (260, 259, 274, 275), (275, 274, 289, 290), (281, 280, 295, 296), (280, 279, 294, 295), (60, 285, 300), (274, 273, 288, 289), (279, 278, 293, 294), (285, 284, 299, 300), (284, 283, 298, 299), (273, 272, 287, 288), (272, 271, 286, 287), (278, 277, 292, 293), (283, 282, 297, 298), (271, 331, 286), (277, 276, 291, 292), (276, 275, 290, 291), (282, 281, 296, 297), (286, 331, 301), (292, 291, 306, 307), (297, 296, 311, 312), (291, 290, 305, 306), (290, 289, 304, 305), (296, 295, 310, 311), (60, 300, 315), (289, 288, 303, 304), (295, 294, 309, 310), (294, 293, 308, 309), (300, 299, 314, 315), (288, 287, 302, 303), (293, 292, 307, 308), (299, 298, 313, 314), (298, 297, 312, 313), (287, 286, 301, 302), (314, 313, 328, 329), (302, 301, 316, 317), (307, 306, 321, 322), (313, 312, 327, 328), (312, 311, 326, 327), (301, 331, 316), (306, 305, 320, 321), (311, 310, 325, 326), (60, 315, 330), (305, 304, 319, 320), (304, 303, 318, 319), (310, 309, 324, 325), (315, 314, 329, 330), (303, 302, 317, 318), (309, 308, 323, 324), (308, 307, 322, 323), (319, 318, 334, 335), (318, 317, 333, 334), (324, 323, 339, 340), (329, 328, 344, 345), (317, 316, 332, 333), (323, 322, 338, 339), (322, 321, 337, 338), (328, 327, 343, 344), (316, 331, 332), (321, 320, 336, 337), (327, 326, 342, 343), (326, 325, 341, 342), (320, 319, 335, 336), (325, 324, 340, 341), (60, 330, 346), (330, 329, 345, 346), (341, 340, 355, 356), (60, 346, 361), (335, 334, 349, 350), (340, 339, 354, 355), (346, 345, 360, 361), (345, 344, 359, 360), (334, 333, 348, 349), (333, 332, 347, 348), (339, 338, 353, 354), (344, 343, 358, 359), (332, 331, 347), (338, 337, 352, 353), (337, 336, 351, 352), (343, 342, 357, 358), (336, 335, 350, 351), (342, 341, 356, 357), (352, 351, 366, 367), (351, 350, 365, 366), (357, 356, 371, 372), (60, 361, 376), (350, 349, 364, 365), (356, 355, 370, 371), (355, 354, 369, 370), (361, 360, 375, 376), (349, 348, 363, 364), (354, 353, 368, 369), (360, 359, 374, 375), (359, 358, 373, 374), (348, 347, 362, 363), (347, 331, 362), (353, 352, 367, 368), (358, 357, 372, 373), (368, 367, 382, 383), (374, 373, 388, 389), (373, 372, 387, 388), (362, 331, 377), (367, 366, 381, 382), (372, 371, 386, 387), (60, 376, 391), (366, 365, 380, 381), (365, 364, 379, 380), (371, 370, 385, 386), (376, 375, 390, 391), (364, 363, 378, 379), (370, 369, 384, 385), (369, 368, 383, 384), (375, 374, 389, 390), (363, 362, 377, 378), (378, 377, 392, 393), (384, 383, 398, 399), (383, 382, 397, 398), (389, 388, 403, 404), (377, 331, 392), (382, 381, 396, 397), (388, 387, 402, 403), (387, 386, 401, 402), (381, 380, 395, 396), (386, 385, 400, 401), (60, 391, 406), (391, 390, 405, 406), (380, 379, 394, 395), (379, 378, 393, 394), (385, 384, 399, 400), (390, 389, 404, 405), (400, 399, 414, 415), (406, 405, 420, 421), (405, 404, 419, 420), (394, 393, 408, 409), (393, 392, 407, 408), (399, 398, 413, 414), (404, 403, 418, 419), (392, 331, 407), (398, 397, 412, 413), (397, 396, 411, 412), (403, 402, 417, 418), (396, 395, 410, 411), (402, 401, 416, 417), (401, 400, 415, 416), (60, 406, 421), (395, 394, 409, 410), (60, 421, 436), (410, 409, 424, 425), (416, 415, 430, 431), (415, 414, 429, 430), (421, 420, 435, 436), (409, 408, 423, 424), (414, 413, 428, 429), (420, 419, 434, 435), (419, 418, 433, 434), (408, 407, 422, 423), (407, 331, 422), (413, 412, 427, 428), (418, 417, 432, 433), (412, 411, 426, 427), (411, 410, 425, 426), (417, 416, 431, 432), (427, 426, 441, 442), (432, 431, 446, 447), (60, 436, 451), (426, 425, 440, 441), (425, 424, 439, 440), (431, 430, 445, 446), (436, 435, 450, 451), (424, 423, 438, 439), (430, 429, 444, 445), (429, 428, 443, 444), (435, 434, 449, 450), (423, 422, 437, 438), (428, 427, 442, 443), (434, 433, 448, 449), (433, 432, 447, 448), (422, 331, 437), (449, 448, 463, 464), (437, 331, 452), (442, 441, 456, 457), (448, 447, 462, 463), (447, 446, 461, 462), (441, 440, 455, 456), (446, 445, 460, 461), (60, 451, 466), (451, 450, 465, 466), (440, 439, 454, 455), (439, 438, 453, 454), (445, 444, 459, 460), (450, 449, 464, 465), (438, 437, 452, 453), (444, 443, 458, 459), (443, 442, 457, 458), (454, 453, 468, 469), (453, 452, 467, 468), (459, 458, 473, 474), (464, 463, 478, 479), (452, 331, 467), (458, 457, 472, 473), (457, 456, 471, 472), (463, 462, 477, 478), (456, 455, 470, 471), (462, 461, 476, 477), (461, 460, 475, 476), (60, 466, 481), (455, 454, 469, 470), (460, 459, 474, 475), (466, 465, 480, 481), (465, 464, 479, 480), (475, 474, 7, 8), (481, 480, 13, 14), (469, 468, 1, 2), (474, 473, 6, 7), (480, 479, 12, 13), (479, 478, 11, 12), (468, 467, 0, 1), (467, 331, 0), (473, 472, 5, 6), (478, 477, 10, 11), (472, 471, 4, 5), (471, 470, 3, 4), (477, 476, 9, 10), (60, 481, 14), (470, 469, 2, 3), (476, 475, 8, 9)])
me_sphere.polygons.foreach_set('use_smooth', [True] * 512)
me_sphere.materials.append(mat_earth)
me_sphere.use_remesh_preserve_volume = False
me_sphere.use_remesh_preserve_attributes = False
me_sphere.use_mirror_vertex_groups = False
me_sphere.update()

# ---- objects
ob_atmosphere = bpy.data.objects.new('Atmosphere', me_sphere_002)
ob_clouds = bpy.data.objects.new('Clouds', me_sphere_001)
ob_sun = bpy.data.objects.new('Sun', light_sun)
ob_earth = bpy.data.objects.new('Earth', me_sphere)
ob_camera = bpy.data.objects.new('Camera', cam_camera)

# ---- transforms, parenting, visibility, modifiers, constraints
ob_atmosphere.location = (0.0, 0.0, 0.0)
ob_atmosphere.lineart.crease_threshold = 0.0
_m = ob_atmosphere.modifiers.new('Subsurf', 'SUBSURF')
_m.uv_smooth = 'PRESERVE_CORNERS'
_m.quality = 2
_m.show_only_control_edges = False
ob_clouds.location = (0.0, 0.0, 0.0)
ob_clouds.lineart.crease_threshold = 0.0
_m = ob_clouds.modifiers.new('Subsurf', 'SUBSURF')
_m.uv_smooth = 'PRESERVE_CORNERS'
_m.quality = 2
_m.show_only_control_edges = False
ob_sun.location = (0.0, 0.0, 0.0)
ob_sun.rotation_euler = (0.0, 2.094, 0.7854)
ob_sun.lineart.crease_threshold = 0.0
ob_earth.location = (0.0, 0.0, 0.0)
ob_earth.lineart.crease_threshold = 0.0
_m = ob_earth.modifiers.new('Subsurf', 'SUBSURF')
_m.uv_smooth = 'PRESERVE_CORNERS'
_m.quality = 2
_m.show_only_control_edges = False
ob_camera.location = (-20.0, 20.0, 20.0)
ob_camera.rotation_euler = (0.0, -0.9599, -0.7854)
ob_camera.scale = (1.0, 1.0, 1.0)
ob_camera.lock_rotations_4d = False
ob_camera.empty_display_type = 'ARROWS'
ob_camera.color = (0.0, 0.0, 0.0, 0.0)
ob_camera.display_type = 'WIRE'
ob_camera.lineart.crease_threshold = 0.0

# ---- collection membership
col_collection_1.objects.link(ob_atmosphere)
col_collection_1.objects.link(ob_clouds)
col_collection_1.objects.link(ob_sun)
col_collection_1.objects.link(ob_earth)
col_collection_1.objects.link(ob_camera)

# ---- scene / render settings (as saved in the file)
scene.camera = ob_camera
scene.frame_start = 1; scene.frame_end = 250; scene.frame_set(1)
scene.render.engine = 'CYCLES'
scene.render.resolution_x = 500
scene.render.resolution_y = 500
scene.render.dither_intensity = 0.0
scene.cycles.use_denoising = False
scene.cycles.samples = 20
scene.cycles.sampling_pattern = 'TABULATED_SOBOL'
scene.cycles.use_adaptive_sampling = False
scene.cycles.use_light_tree = False
scene.cycles.blur_glossy = 0.0
scene.cycles.sample_clamp_indirect = 0.0
scene.view_settings.view_transform = 'Standard'
bpy.context.view_layer.update()
